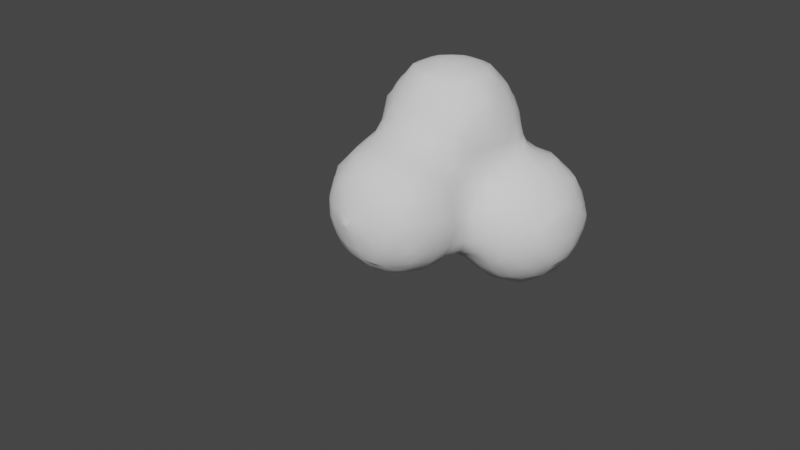 # Source: Spoke01.blend  (saved by Blender 2.91.10; exported with 4.5.12 LTS)
import bpy
from mathutils import Matrix  # noqa: F401  (used for matrix-valued properties, if any)

bpy.ops.wm.read_factory_settings(use_empty=True)
scene = bpy.context.scene
scene.name = 'Scene'

# ---- collections
col_collection = bpy.data.collections.new('Collection'); scene.collection.children.link(col_collection)

# ---- world
world_world = bpy.data.worlds.new('World'); scene.world = world_world
world_world.use_nodes = True; world_world.node_tree.nodes.clear()
_N = world_world.node_tree.nodes; _L = world_world.node_tree.links
n0 = _N.new('ShaderNodeOutputWorld'); n0.name = 'World Output'; n0.location = (300, 300)
n1 = _N.new('ShaderNodeBackground'); n1.name = 'Background'; n1.location = (10, 300)
n1.inputs[0].default_value = (0.05088, 0.05088, 0.05088, 1.0)
_L.new(n1.outputs[0], n0.inputs[0])
n0.is_active_output = True
world_world.color = (0.05088, 0.05088, 0.05088)
world_world.use_sun_shadow = False
world_world.sun_shadow_jitter_overblur = 0.0

# ---- cameras
cam_camera = bpy.data.cameras.new('Camera')
cam_camera.clip_end = 100.0
cam_camera.ortho_scale = 7.314

# ---- meshes
me_smoke01 = bpy.data.meshes.new('Smoke01')
me_smoke01.from_pydata([(-0.5614, -0.3884, -0.232), (-0.5761, -0.4088, -0.09), (-0.5552, -0.2288, -0.3804), (-0.5862, -0.2813, -0.2832), (-0.6488, -0.27, -0.09), (-0.5754, -0.09, -0.4024), (-0.6426, -0.09, -0.27), (-0.6935, -0.09, -0.09), (-0.3809, -0.5541, -0.2127), (-0.4057, -0.5732, -0.09), (-0.4148, -0.4059, -0.4092), (-0.4578, -0.4572, -0.2824), (-0.4957, -0.4988, -0.09), (-0.3861, -0.2243, -0.5617), (-0.4604, -0.2865, -0.4548), (-0.5348, -0.3488, -0.352), (-0.4084, -0.09, -0.5802), (-0.4984, -0.09, -0.4924), (-0.2182, -0.561, -0.3851), (-0.2749, -0.5857, -0.2716), (-0.27, -0.6422, -0.09), (-0.2221, -0.3845, -0.5604), (-0.2802, -0.4552, -0.4572), (-0.3382, -0.5259, -0.3327), (-0.2773, -0.2786, -0.5894), (-0.3421, -0.3443, -0.5292), (-0.27, -0.09, -0.6483), (-0.02845, -0.7279, -0.02483), (-0.09, -0.5733, -0.4029), (-0.09, -0.6403, -0.27), (-0.08907, -0.6961, -0.0869), (-0.09, -0.4056, -0.5771), (-0.09, -0.4956, -0.4929), (-0.09, -0.27, -0.6437), (-0.02633, -0.02346, -0.727), (-0.0878, -0.08607, -0.6956), (-0.7205, -0.001467, 0.1661), (-0.7205, -0.001467, 0.1811), (-0.5715, -0.4032, 0.09), (-0.5553, -0.381, 0.2259), (-0.6445, -0.27, 0.09), (-0.5826, -0.2796, 0.2795), (-0.5549, -0.226, 0.3802), (-0.7055, -0.07288, 0.09964), (-0.6662, -0.07288, 0.2527), (-0.5772, -0.09, 0.4101), (-0.4051, -0.5742, 0.09), (-0.38, -0.5554, 0.2128), (-0.4951, -0.4932, 0.09), (-0.4565, -0.453, 0.2793), (-0.4129, -0.4049, 0.4039), (-0.5329, -0.346, 0.3459), (-0.4581, -0.281, 0.452), (-0.3833, -0.216, 0.5602), (-0.5016, -0.09, 0.5001), (-0.4116, -0.09, 0.5871), (-0.27, -0.6489, 0.09), (-0.2769, -0.5929, 0.2717), (-0.2215, -0.5641, 0.3944), (-0.3415, -0.5249, 0.3328), (-0.2802, -0.4589, 0.4591), (-0.2189, -0.3928, 0.562), (-0.3389, -0.336, 0.5239), (-0.2753, -0.2736, 0.5905), (-0.2718, -0.08816, 0.6749), (-0.213, -0.02694, 0.7395), (-0.02845, -0.7279, 0.02483), (-0.08907, -0.7007, 0.0869), (-0.09, -0.6484, 0.27), (-0.09, -0.5756, 0.4098), (-0.09, -0.5018, 0.4998), (-0.09, -0.4118, 0.5783), (-0.09, -0.27, 0.6462), (-0.09, -0.1378, 0.6979), (-0.09, -0.04777, 0.7526), (-0.5754, 0.09, -0.4024), (-0.6426, 0.09, -0.27), (-0.6935, 0.09, -0.09), (-0.5552, 0.2288, -0.3804), (-0.5862, 0.2813, -0.2832), (-0.653, 0.27, -0.09), (-0.5614, 0.3884, -0.232), (-0.5803, 0.4156, -0.09), (-0.4084, 0.09, -0.5802), (-0.4984, 0.09, -0.4924), (-0.3861, 0.2243, -0.5617), (-0.4604, 0.2865, -0.4548), (-0.5348, 0.3488, -0.352), (-0.4148, 0.4059, -0.4092), (-0.4578, 0.4572, -0.2824), (-0.5016, 0.5056, -0.09), (-0.3809, 0.5553, -0.2127), (-0.406, 0.6212, -0.07693), (-0.3678, 0.7448, -0.00821), (-0.27, 0.09, -0.6483), (-0.2773, 0.2786, -0.5894), (-0.3421, 0.3443, -0.5292), (-0.2221, 0.3845, -0.5604), (-0.2802, 0.4552, -0.4572), (-0.3382, 0.5259, -0.3327), (-0.2182, 0.5639, -0.3851), (-0.2622, 0.6196, -0.2603), (-0.3061, 0.6753, -0.1282), (-0.1861, 0.7281, -0.1879), (-0.2638, 0.7965, -0.07633), (-0.2259, 0.99, -0.03157), (-0.1999, 1.095, -0.01764), (-0.02633, 0.02346, -0.727), (-0.0878, 0.08607, -0.6956), (-0.09, 0.27, -0.6437), (-0.09, 0.4154, -0.5771), (-0.09, 0.5054, -0.5067), (-0.08574, 0.6264, -0.4223), (-0.1429, 0.6839, -0.3079), (-0.02958, 0.81, -0.4172), (-0.1108, 0.7969, -0.2567), (-0.1452, 0.8481, -0.1445), (-0.01413, 1.033, -0.5642), (-0.03284, 0.9796, -0.4608), (-0.0761, 0.99, -0.27), (-0.1356, 0.99, -0.1216), (-0.01277, 1.17, -0.562), (-0.0476, 1.17, -0.45), (-0.08156, 1.17, -0.27), (-0.1216, 1.161, -0.08258), (-0.002887, 1.269, -0.5452), (-0.01855, 1.337, -0.441), (-0.0328, 1.368, -0.254), (-0.03526, 1.328, -0.09), (-0.005647, 1.45, -0.3751), (-0.005647, 1.45, -0.3033), (-0.7205, 0.001467, 0.1661), (-0.7205, 0.001467, 0.1811), (-0.7203, 0.7179, 0.5384), (-0.7274, 0.6839, 0.63), (-0.7297, 0.674, 0.7594), (-0.7203, 0.7358, 0.5384), (-0.7296, 0.8015, 0.616), (-0.7318, 0.81, 0.7629), (-0.7261, 0.9157, 0.6667), (-0.7261, 0.9157, 0.7379), (-0.7055, 0.07288, 0.09964), (-0.6639, 0.07288, 0.2527), (-0.5742, 0.09, 0.419), (-0.6506, 0.27, 0.09), (-0.5994, 0.27, 0.27), (-0.5708, 0.2601, 0.4512), (-0.5782, 0.3043, 0.63), (-0.5618, 0.3317, 0.81), (-0.5488, 0.3501, 0.9155), (-0.5715, 0.4595, 0.1016), (-0.5846, 0.45, 0.27), (-0.6315, 0.45, 0.45), (-0.6598, 0.45, 0.63), (-0.6309, 0.45, 0.81), (-0.5732, 0.45, 0.9566), (-0.5451, 0.63, 0.1681), (-0.6043, 0.63, 0.27), (-0.6906, 0.6467, 0.467), (-0.7115, 0.5939, 0.63), (-0.7, 0.6204, 0.8156), (-0.6075, 0.6121, 1.008), (-0.5626, 0.6601, 1.106), (-0.5445, 0.7612, 0.1749), (-0.5958, 0.8167, 0.2535), (-0.7006, 0.8015, 0.467), (-0.7192, 0.8558, 0.5467), (-0.7042, 0.81, 0.8529), (-0.6391, 0.81, 0.99), (-0.5649, 0.81, 1.109), (-0.5838, 0.99, 0.2921), (-0.66, 0.99, 0.45), (-0.6968, 0.9814, 0.616), (-0.6776, 0.9814, 0.8027), (-0.588, 0.9884, 0.9973), (-0.5506, 0.9273, 1.092), (-0.5591, 1.108, 0.327), (-0.578, 1.169, 0.4657), (-0.5905, 1.185, 0.6237), (-0.5886, 1.149, 0.81), (-0.5648, 1.116, 0.9422), (-0.5419, 1.262, 0.5361), (-0.5419, 1.262, 0.5596), (-0.5214, 0.09, 0.509), (-0.4341, 0.08644, 0.6375), (-0.3884, 0.1441, 0.772), (-0.5296, 0.1935, 0.5121), (-0.5085, 0.2143, 0.63), (-0.449, 0.2315, 0.8232), (-0.4435, 0.3106, 0.9813), (-0.3792, 0.3441, 1.095), (-0.5279, 0.5258, 0.0493), (-0.5094, 0.45, 1.047), (-0.4089, 0.4661, 1.161), (-0.3624, 0.5369, 1.262), (-0.4918, 0.63, 0.07813), (-0.54, 0.5401, 1.08), (-0.4789, 0.6121, 1.168), (-0.3737, 0.63, 1.267), (-0.4529, 0.813, 0.09193), (-0.5379, 0.8812, 0.1825), (-0.4699, 0.81, 1.199), (-0.3799, 0.81, 1.271), (-0.4304, 0.99, 0.1184), (-0.5204, 0.99, 0.2021), (-0.5239, 1.047, 1.062), (-0.4473, 0.9832, 1.165), (-0.3707, 0.9192, 1.267), (-0.3959, 1.111, 0.1489), (-0.4506, 1.17, 0.2706), (-0.5053, 1.228, 0.4161), (-0.536, 1.255, 0.6796), (-0.5174, 1.239, 0.81), (-0.4589, 1.18, 1.001), (-0.4039, 1.124, 1.119), (-0.3853, 1.279, 0.3342), (-0.4472, 1.296, 0.4657), (-0.4656, 1.314, 0.6237), (-0.4274, 1.316, 0.81), (-0.3939, 1.285, 0.9399), (-0.333, 0.02406, 0.7025), (-0.2835, 0.08853, 0.8157), (-0.234, 0.153, 0.9527), (-0.354, 0.1835, 0.892), (-0.2844, 0.2114, 1.004), (-0.27, 0.3066, 1.134), (-0.27, 0.4075, 1.224), (-0.27, 0.4975, 1.273), (-0.27, 0.63, 1.299), (-0.3414, 0.8648, 0.008994), (-0.27, 0.81, 1.31), (-0.3159, 0.99, 0.02843), (-0.3182, 1.039, 1.239), (-0.2629, 0.9835, 1.282), (-0.2528, 1.163, 0.1025), (-0.3058, 1.231, 0.2142), (-0.3397, 1.244, 1.06), (-0.269, 1.169, 1.174), (-0.1982, 1.094, 1.266), (-0.1858, 1.263, 0.1762), (-0.2555, 1.302, 0.2725), (-0.2544, 1.396, 0.4639), (-0.2983, 1.417, 0.63), (-0.2722, 1.409, 0.8155), (-0.2758, 1.322, 0.9959), (-0.2197, 1.284, 1.11), (-0.09, 0.04781, 0.8426), (-0.09, 0.1378, 0.9761), (-0.09, 0.189, 1.066), (-0.07898, 0.2949, 1.186), (-0.01164, 0.3594, 1.26), (-0.1316, 0.3664, 1.257), (-0.07898, 0.4358, 1.283), (-0.09, 0.63, 1.338), (-0.09, 0.81, 1.351), (-0.09, 0.99, 1.314), (-0.1404, 1.215, 0.05617), (-0.09, 1.195, 1.211), (-0.09, 1.105, 1.273), (-0.08422, 1.295, 0.1057), (-0.09, 1.353, 0.27), (-0.09, 1.423, 0.4228), (-0.09, 1.431, 0.8724), (-0.09, 1.375, 0.99), (-0.09, 1.294, 1.121), (-0.1841, 1.441, 0.5332), (-0.2083, 1.449, 0.63), (-0.2136, 1.451, 0.7592), (-0.09, 1.449, 0.5128), (-0.09, 1.468, 0.63), (-0.09, 1.459, 0.7824), (0.02845, -0.7279, -0.02483), (0.09, -0.5756, -0.4098), (0.09, -0.6484, -0.27), (0.08907, -0.7007, -0.0869), (0.09, -0.4118, -0.5783), (0.09, -0.5018, -0.4998), (0.09, -0.27, -0.6462), (0.02305, -0.02346, -0.727), (0.08583, -0.08607, -0.6953), (0.2215, -0.5641, -0.3944), (0.2769, -0.5929, -0.2717), (0.27, -0.6489, -0.09), (0.2189, -0.3928, -0.562), (0.2802, -0.4589, -0.4591), (0.3415, -0.5249, -0.3328), (0.2753, -0.2736, -0.5905), (0.3389, -0.336, -0.5239), (0.27, -0.09, -0.6447), (0.38, -0.5554, -0.2128), (0.4051, -0.5742, -0.09), (0.4129, -0.4049, -0.4039), (0.4565, -0.453, -0.2793), (0.4951, -0.4932, -0.09), (0.3833, -0.216, -0.5602), (0.4581, -0.281, -0.452), (0.5329, -0.346, -0.3459), (0.4116, -0.09, -0.577), (0.5016, -0.09, -0.4997), (0.5553, -0.381, -0.2259), (0.5715, -0.4032, -0.09), (0.5549, -0.226, -0.3802), (0.5826, -0.2796, -0.2795), (0.6445, -0.27, -0.09), (0.5766, -0.09, -0.4097), (0.6518, -0.09, -0.27), (0.7016, -0.09, -0.09), (0.02845, -0.7279, 0.02483), (0.08907, -0.6961, 0.0869), (0.09, -0.6403, 0.27), (0.09, -0.5733, 0.4029), (0.09, -0.4956, 0.4929), (0.09, -0.4056, 0.5771), (0.09, -0.27, 0.6437), (0.09, -0.1339, 0.6966), (0.09, -0.04387, 0.7487), (0.27, -0.6422, 0.09), (0.2749, -0.5857, 0.2716), (0.2182, -0.561, 0.3851), (0.3382, -0.5259, 0.3327), (0.2802, -0.4552, 0.4572), (0.2221, -0.3845, 0.5604), (0.3421, -0.3443, 0.5292), (0.2773, -0.2786, 0.5894), (0.2651, -0.08505, 0.6708), (0.2018, -0.02175, 0.7343), (0.4057, -0.5732, 0.09), (0.3809, -0.5541, 0.2127), (0.4957, -0.4988, 0.09), (0.4578, -0.4572, 0.2824), (0.4148, -0.4059, 0.4092), (0.5348, -0.3488, 0.352), (0.4604, -0.2865, 0.4548), (0.3861, -0.2243, 0.5617), (0.4984, -0.09, 0.4924), (0.4084, -0.09, 0.5833), (0.5761, -0.4088, 0.09), (0.5614, -0.3884, 0.232), (0.6488, -0.27, 0.09), (0.5862, -0.2813, 0.2832), (0.5552, -0.2288, 0.3804), (0.6935, -0.09, 0.09), (0.6426, -0.09, 0.27), (0.5754, -0.09, 0.4024), (0.02305, 0.02346, -0.727), (0.08583, 0.08607, -0.6953), (0.09, 0.27, -0.6462), (0.09462, 0.4616, -0.573), (0.03769, 0.5293, -0.5304), (0.1323, 0.63, -0.5797), (0.04233, 0.63, -0.509), (0.1622, 0.8638, -0.7407), (0.111, 0.8063, -0.6413), (0.01718, 0.81, -0.5072), (0.1426, 0.99, -0.7622), (0.04455, 0.9796, -0.6265), (0.004162, 0.9126, -0.528), (0.1383, 1.17, -0.7666), (0.04832, 1.17, -0.652), (0.1574, 1.35, -0.7456), (0.06448, 1.337, -0.6151), (0.01755, 1.389, -0.4951), (0.0003692, 1.439, -0.1833), (0.01166, 1.418, -0.09), (0.27, 0.09, -0.6475), (0.2858, 0.2859, -0.5928), (0.3563, 0.3565, -0.5377), (0.2858, 0.4341, -0.5737), (0.3563, 0.3636, -0.5377), (0.3209, 0.6931, -0.7449), (0.2645, 0.6319, -0.6618), (0.2645, 0.8063, -0.7824), (0.2009, 0.7438, -0.7088), (0.3402, 1.03, -0.9083), (0.2761, 0.9778, -0.8608), (0.3414, 1.17, -0.9078), (0.2514, 1.17, -0.8566), (0.355, 1.27, -0.9021), (0.285, 1.338, -0.8396), (0.4147, 0.09, -0.5798), (0.5047, 0.09, -0.4998), (0.3874, 0.2365, -0.564), (0.4484, 0.2859, -0.5021), (0.45, 0.4674, -0.5948), (0.45, 0.3774, -0.5224), (0.45, 0.6647, -0.7782), (0.45, 0.5747, -0.6848), (0.4867, 0.857, -0.9127), (0.436, 0.8022, -0.8736), (0.436, 0.9778, -0.9276), (0.3667, 0.9096, -0.8984), (0.45, 1.17, -0.9395), (0.4613, 1.338, -0.913), (0.4089, 1.39, -0.8852), (0.577, 0.09, -0.4098), (0.6528, 0.09, -0.27), (0.7022, 0.09, -0.09), (0.6213, 0.2827, -0.4025), (0.6728, 0.2399, -0.27), (0.7036, 0.2148, -0.09), (0.63, 0.4882, -0.6068), (0.63, 0.3982, -0.4879), (0.63, 0.6468, -0.7971), (0.63, 0.5568, -0.6968), (0.63, 0.843, -0.9171), (0.63, 0.753, -0.8871), (0.63, 0.99, -0.9542), (0.63, 1.17, -0.9622), (0.6332, 1.365, -0.9215), (0.6954, 1.434, -0.8983), (0.733, 0.3512, -0.3717), (0.7477, 0.3299, -0.27), (0.7457, 0.3048, -0.09), (0.81, 0.5105, -0.5874), (0.7998, 0.4243, -0.439), (0.8377, 0.4037, -0.27), (0.8357, 0.4191, -0.09), (0.81, 0.6619, -0.7759), (0.81, 0.5719, -0.6774), (0.81, 0.8715, -0.9092), (0.81, 0.7815, -0.8659), (0.81, 0.99, -0.9316), (0.81, 1.17, -0.9376), (0.81, 1.312, -0.9152), (0.81, 1.402, -0.8854), (0.9149, 0.5294, -0.5571), (0.9492, 0.5069, -0.45), (0.9774, 0.4937, -0.27), (0.9537, 0.5091, -0.09), (0.9322, 0.6933, -0.7445), (0.9836, 0.6326, -0.6266), (1.039, 0.5701, -0.45), (1.067, 0.5494, -0.27), (1.044, 0.5659, -0.09), (0.904, 0.895, -0.9022), (0.9781, 0.8252, -0.7995), (1.052, 0.7555, -0.6962), (0.9157, 0.99, -0.9057), (1.006, 0.99, -0.8512), (0.9191, 1.17, -0.9071), (1.009, 1.17, -0.8585), (0.9085, 1.275, -0.9041), (0.9919, 1.354, -0.8133), (1.075, 1.432, -0.7164), (1.108, 0.6919, -0.5762), (1.133, 0.6601, -0.45), (1.152, 0.6394, -0.27), (1.143, 0.6559, -0.09), (1.094, 0.8755, -0.7346), (1.138, 0.8133, -0.6337), (1.227, 0.8101, -0.4582), (1.242, 0.7535, -0.27), (1.236, 0.8007, -0.07834), (1.118, 0.99, -0.7612), (1.215, 0.9835, -0.6265), (1.254, 0.9192, -0.5237), (1.256, 0.9121, -0.01057), (1.124, 1.17, -0.7685), (1.214, 1.17, -0.649), (1.102, 1.312, -0.7444), (1.172, 1.347, -0.6287), (1.244, 1.391, -0.45), (1.257, 1.433, -0.3392), (1.243, 1.39, -0.04491), (1.276, 0.8702, -0.4037), (1.285, 0.8435, -0.27), (1.277, 0.8545, -0.1306), (1.273, 1.039, -0.5642), (1.297, 0.9835, -0.4582), (1.326, 0.99, -0.27), (1.292, 0.9793, -0.07834), (1.27, 1.17, -0.559), (1.311, 1.17, -0.45), (1.335, 1.17, -0.27), (1.306, 1.17, -0.09), (1.261, 1.262, -0.5411), (1.278, 1.301, -0.45), (1.29, 1.364, -0.2755), (1.278, 1.338, -0.09895), (0.1734, 1.448, -0.7276), (0.1432, 1.483, -0.63), (0.08891, 1.53, -0.446), (0.05091, 1.518, -0.254), (0.1078, 1.544, -0.08316), (0.1603, 1.636, -0.3969), (0.1534, 1.644, -0.27), (0.1642, 1.637, -0.1386), (0.27, 1.48, -0.7596), (0.2603, 1.574, -0.6387), (0.1939, 1.61, -0.5169), (0.1902, 1.613, -0.0186), (0.3139, 1.652, -0.5845), (0.2603, 1.677, -0.4542), (0.27, 1.721, -0.27), (0.2581, 1.685, -0.08316), (0.5289, 1.444, -0.9024), (0.4625, 1.525, -0.807), (0.3961, 1.606, -0.7045), (0.5161, 1.628, -0.7289), (0.4537, 1.672, -0.6387), (0.4581, 1.768, -0.4423), (0.4043, 1.787, -0.27), (0.4413, 1.776, -0.09061), (0.5236, 1.805, -0.3772), (0.4943, 1.811, -0.27), (0.4955, 1.81, -0.151), (0.5754, 1.444, -0.9024), (0.6332, 1.514, -0.841), (0.63, 1.635, -0.7374), (0.63, 1.705, -0.63), (0.63, 1.781, -0.4806), (0.63, 1.784, -0.05337), (0.63, 1.81, -0.3906), (0.63, 1.822, -0.27), (0.63, 1.812, -0.1434), (0.8118, 1.54, -0.789), (0.8731, 1.607, -0.7058), (0.7531, 1.632, -0.7344), (0.8118, 1.674, -0.6395), (0.8178, 1.773, -0.4462), (0.8552, 1.787, -0.27), (0.8024, 1.769, -0.09609), (0.763, 1.808, -0.3837), (0.7652, 1.81, -0.27), (0.7373, 1.805, -0.1601), (0.9553, 1.487, -0.7622), (1.01, 1.548, -0.6511), (1.065, 1.609, -0.5128), (1.068, 1.611, -0.0207), (0.9446, 1.652, -0.5858), (0.9987, 1.681, -0.4517), (0.99, 1.72, -0.27), (1.001, 1.678, -0.08442), (1.121, 1.489, -0.5964), (1.147, 1.541, -0.4517), (1.205, 1.518, -0.2755), (1.171, 1.53, -0.09281), (1.093, 1.633, -0.3928), (1.104, 1.643, -0.27), (1.099, 1.637, -0.1407), (1.266, 1.449, -0.2192), (1.266, 1.449, -0.1649), (0.09, 0.0518, 0.8387), (0.09, 0.1418, 0.9655), (0.09, 0.198, 1.056), (0.07329, 0.3021, 1.178), (0.002156, 0.3594, 1.26), (0.1222, 0.39, 1.243), (0.07329, 0.45, 1.28), (0.09, 0.63, 1.332), (0.09, 0.81, 1.343), (0.09, 0.99, 1.309), (0.09, 1.191, 1.197), (0.09, 1.101, 1.273), (0.04708, 1.392, 0.09), (0.1006, 1.405, 0.2674), (0.09, 1.424, 0.4055), (0.176, 1.439, 0.7137), (0.1056, 1.429, 0.8184), (0.09, 1.362, 0.99), (0.09, 1.284, 1.107), (0.3218, 0.02806, 0.6961), (0.2699, 0.09319, 0.8068), (0.218, 0.1583, 0.9385), (0.338, 0.195, 0.8793), (0.2748, 0.2315, 0.9951), (0.27, 0.3232, 1.116), (0.2785, 0.45, 1.213), (0.2241, 0.51, 1.272), (0.3441, 0.5672, 1.254), (0.2785, 0.6283, 1.284), (0.27, 0.81, 1.295), (0.3148, 1.021, 1.235), (0.2609, 0.9724, 1.274), (0.3187, 1.234, 1.043), (0.2568, 1.161, 1.163), (0.1948, 1.088, 1.265), (0.2173, 1.43, 0.3256), (0.3176, 1.416, 0.4923), (0.2173, 1.43, 0.3903), (0.2626, 1.41, 0.6442), (0.27, 1.377, 0.81), (0.2632, 1.304, 0.9856), (0.1987, 1.271, 1.092), (0.5065, 0.09, 0.4958), (0.4217, 0.08884, 0.6336), (0.3875, 0.1481, 0.7593), (0.5168, 0.2368, 0.5049), (0.4983, 0.2538, 0.63), (0.4632, 0.2683, 0.8282), (0.4104, 0.3219, 0.99), (0.3682, 0.3542, 1.086), (0.539, 0.362, 0.897), (0.4999, 0.4332, 0.9943), (0.4006, 0.45, 1.125), (0.5259, 0.5963, 1.057), (0.4463, 0.6417, 1.167), (0.3668, 0.6872, 1.265), (0.5335, 0.8477, 1.071), (0.4684, 0.7966, 1.153), (0.3653, 0.81, 1.264), (0.5156, 0.99, 1.042), (0.4126, 0.9724, 1.173), (0.3603, 0.9007, 1.26), (0.5301, 1.245, 0.5305), (0.5232, 1.239, 0.63), (0.4995, 1.216, 0.81), (0.4462, 1.165, 0.9808), (0.3939, 1.114, 1.115), (0.5369, 1.439, 0.3597), (0.4735, 1.368, 0.4514), (0.4332, 1.313, 0.63), (0.4095, 1.297, 0.81), (0.3784, 1.273, 0.9227), (0.6935, 0.09, 0.09), (0.6426, 0.09, 0.27), (0.5754, 0.09, 0.4058), (0.6862, 0.2626, 0.08098), (0.6026, 0.27, 0.27), (0.5506, 0.2861, 0.4469), (0.5511, 0.3438, 0.63), (0.5536, 0.3416, 0.777), (0.6867, 0.4138, 0.135), (0.6345, 0.4643, 0.255), (0.5744, 0.45, 0.45), (0.6071, 0.45, 0.63), (0.5843, 0.4332, 0.8262), (0.5594, 0.482, 0.9372), (0.6696, 0.5846, 0.305), (0.6714, 0.6388, 0.458), (0.6726, 0.63, 0.63), (0.6474, 0.63, 0.81), (0.5741, 0.6458, 0.9943), (0.541, 0.7163, 1.081), (0.7136, 0.81, 0.5238), (0.6927, 0.81, 0.63), (0.6578, 0.81, 0.81), (0.5796, 0.7966, 1.002), (0.541, 0.7277, 1.081), (0.7159, 0.9321, 0.5351), (0.6911, 0.9913, 0.6153), (0.6251, 0.99, 0.81), (0.5681, 0.99, 0.9521), (0.63, 1.208, 0.5091), (0.6302, 1.139, 0.6153), (0.5695, 1.126, 0.81), (0.5489, 1.095, 0.919), (0.5422, 1.439, 0.3597), (0.6133, 1.368, 0.4119), (0.7304, 0.3177, 0.01496), (0.7889, 0.4704, 0.07785), (0.7273, 0.5338, 0.185), (0.8473, 0.5704, 0.1407), (0.7938, 0.6375, 0.257), (0.7403, 0.7046, 0.4034), (0.8682, 0.81, 0.3356), (0.7782, 0.81, 0.4338), (0.8974, 0.9066, 0.3584), (0.8104, 0.9794, 0.4543), (0.7234, 1.052, 0.5455), (0.7941, 1.156, 0.4611), (0.7234, 1.086, 0.5455), (0.8713, 1.409, 0.3497), (0.8108, 1.35, 0.3857), (0.919, 0.527, 0.02074), (0.9921, 0.6303, 0.09376), (0.9452, 0.6904, 0.2091), (1.065, 0.7375, 0.1668), (0.9991, 0.8025, 0.2468), (0.9889, 0.976, 0.3246), (0.9282, 1.027, 0.3735), (1.022, 1.17, 0.3213), (0.9322, 1.17, 0.3752), (0.9808, 1.35, 0.3064), (0.9147, 1.289, 0.3668), (1.111, 0.6902, 0.04677), (1.144, 0.8025, 0.1001), (1.1, 0.8575, 0.2038), (1.219, 0.9793, 0.08718), (1.121, 0.99, 0.2269), (1.216, 1.17, 0.1135), (1.126, 1.17, 0.2313), (1.199, 1.338, 0.07563), (1.107, 1.35, 0.2107), (1.274, 1.032, 0.0253), (1.273, 1.17, 0.02351), (1.263, 1.27, 0.006045), (0.1371, 1.487, 0.09), (0.1676, 1.45, 0.2056), (0.09, 1.454, 0.4955), (0.1056, 1.46, 0.6442), (0.05604, 1.455, 0.764), (0.2581, 1.582, 0.1042), (0.2744, 1.482, 0.2674), (0.2675, 1.448, 0.4413), (0.1976, 1.449, 0.5937), (0.3102, 1.655, 0.05365), (0.3723, 1.614, 0.1736), (0.4546, 1.53, 0.2796), (0.4169, 1.447, 0.3723), (0.4394, 1.68, 0.1042), (0.4923, 1.636, 0.1995), (0.6133, 1.519, 0.3079), (0.6622, 1.452, 0.3678), (0.63, 1.715, 0.09), (0.63, 1.641, 0.2051), (0.8761, 1.611, 0.1688), (0.8137, 1.531, 0.2718), (0.7513, 1.452, 0.3678), (0.8136, 1.677, 0.1013), (0.7561, 1.632, 0.1939), (1.001, 1.58, 0.1013), (0.99, 1.486, 0.2258), (0.9477, 1.653, 0.04876), (1.119, 1.487, 0.09), (1.09, 1.451, 0.1913)], [], [(3, 0, 1, 4), (5, 2, 3, 6), (6, 3, 4, 7), (11, 8, 9, 12), (1, 0, 11, 12), (14, 10, 11, 15), (3, 2, 14, 15), (15, 11, 0, 3), (16, 13, 14, 17), (17, 14, 2, 5), (9, 8, 19, 20), (22, 18, 19, 23), (11, 10, 22, 23), (23, 19, 8, 11), (24, 21, 22, 25), (14, 13, 24, 25), (25, 22, 10, 14), (26, 24, 13, 16), (19, 18, 28, 29), (20, 19, 29, 30), (22, 21, 31, 32), (32, 28, 18, 22), (33, 31, 21, 24), (35, 33, 24, 26), (4, 1, 38, 40), (40, 38, 39, 41), (7, 4, 40, 43), (43, 40, 41, 44), (37, 36, 43, 44), (44, 41, 42, 45), (12, 9, 46, 48), (38, 1, 12, 48), (48, 46, 47, 49), (39, 38, 48, 49), (41, 39, 49, 51), (51, 49, 50, 52), (42, 41, 51, 52), (45, 42, 52, 54), (54, 52, 53, 55), (46, 9, 20, 56), (47, 46, 56, 57), (49, 47, 57, 59), (59, 57, 58, 60), (50, 49, 59, 60), (52, 50, 60, 62), (62, 60, 61, 63), (53, 52, 62, 63), (55, 53, 63, 64), (30, 27, 66, 67), (56, 20, 30, 67), (57, 56, 67, 68), (58, 57, 68, 69), (60, 58, 69, 70), (61, 60, 70, 71), (63, 61, 71, 72), (64, 63, 72, 73), (65, 64, 73, 74), (75, 5, 6, 76), (76, 6, 7, 77), (78, 75, 76, 79), (79, 76, 77, 80), (81, 79, 80, 82), (83, 16, 17, 84), (84, 17, 5, 75), (85, 83, 84, 86), (86, 84, 75, 78), (87, 86, 78, 79), (88, 86, 87, 89), (89, 87, 79, 81), (90, 89, 81, 82), (91, 89, 90, 92), (94, 26, 16, 83), (95, 94, 83, 85), (96, 95, 85, 86), (97, 95, 96, 98), (98, 96, 86, 88), (99, 98, 88, 89), (100, 98, 99, 101), (101, 99, 89, 91), (102, 101, 91, 92), (103, 101, 102, 104), (104, 102, 92, 93), (107, 34, 35, 108), (108, 35, 26, 94), (109, 108, 94, 95), (110, 109, 95, 97), (111, 110, 97, 98), (112, 111, 98, 100), (113, 112, 100, 101), (114, 112, 113, 115), (115, 113, 101, 103), (116, 115, 103, 104), (118, 114, 115, 119), (119, 115, 116, 120), (120, 116, 104, 105), (121, 117, 118, 122), (122, 118, 119, 123), (123, 119, 120, 124), (124, 120, 105, 106), (125, 121, 122, 126), (126, 122, 123, 127), (127, 123, 124, 128), (129, 126, 127, 130), (131, 36, 37, 132), (136, 133, 134, 137), (137, 134, 135, 138), (139, 137, 138, 140), (77, 7, 43, 141), (141, 43, 36, 131), (142, 141, 131, 132), (132, 37, 44, 142), (142, 44, 45, 143), (80, 77, 141, 144), (144, 141, 142, 145), (145, 142, 143, 146), (82, 80, 144, 150), (150, 144, 145, 151), (151, 145, 146, 152), (152, 146, 147, 153), (153, 147, 148, 154), (154, 148, 149, 155), (156, 150, 151, 157), (157, 151, 152, 158), (158, 152, 153, 159), (134, 133, 158, 159), (159, 153, 154, 160), (135, 134, 159, 160), (160, 154, 155, 161), (163, 156, 157, 164), (164, 157, 158, 165), (165, 158, 133, 136), (166, 165, 136, 137), (138, 135, 160, 167), (167, 160, 161, 168), (168, 161, 162, 169), (170, 164, 165, 171), (171, 165, 166, 172), (172, 166, 137, 139), (173, 172, 139, 140), (140, 138, 167, 173), (173, 167, 168, 174), (174, 168, 169, 175), (176, 170, 171, 177), (177, 171, 172, 178), (178, 172, 173, 179), (179, 173, 174, 180), (181, 177, 178, 182), (143, 45, 54, 183), (183, 54, 55, 184), (146, 143, 183, 186), (186, 183, 184, 187), (147, 146, 186, 187), (187, 184, 185, 188), (148, 147, 187, 188), (149, 148, 188, 189), (191, 90, 82, 150), (155, 149, 189, 192), (192, 189, 190, 193), (92, 90, 191, 195), (195, 191, 150, 156), (161, 155, 192, 196), (196, 192, 193, 197), (162, 161, 196, 197), (197, 193, 194, 198), (93, 92, 195, 199), (199, 195, 156, 163), (200, 199, 163, 164), (169, 162, 197, 201), (201, 197, 198, 202), (203, 199, 200, 204), (204, 200, 164, 170), (206, 205, 174, 175), (175, 169, 201, 206), (206, 201, 202, 207), (208, 203, 204, 209), (209, 204, 170, 176), (210, 209, 176, 177), (212, 211, 178, 179), (213, 212, 179, 180), (180, 174, 205, 213), (213, 205, 206, 214), (215, 209, 210, 216), (216, 210, 177, 181), (217, 216, 181, 182), (182, 178, 211, 217), (217, 211, 212, 218), (218, 212, 213, 219), (184, 55, 64, 220), (220, 64, 65, 221), (185, 184, 220, 221), (188, 185, 221, 223), (223, 221, 222, 224), (189, 188, 223, 224), (190, 189, 224, 225), (193, 190, 225, 226), (194, 193, 226, 227), (198, 194, 227, 228), (229, 104, 93, 199), (202, 198, 228, 230), (105, 104, 229, 231), (231, 229, 199, 203), (233, 232, 206, 207), (207, 202, 230, 233), (106, 105, 231, 234), (234, 231, 203, 208), (235, 234, 208, 209), (237, 236, 213, 214), (214, 206, 232, 237), (237, 232, 233, 238), (239, 234, 235, 240), (240, 235, 209, 215), (241, 240, 215, 216), (242, 241, 216, 217), (243, 242, 217, 218), (244, 243, 218, 219), (219, 213, 236, 244), (244, 236, 237, 245), (221, 65, 74, 246), (222, 221, 246, 247), (224, 222, 247, 248), (225, 224, 248, 249), (226, 225, 249, 251), (251, 249, 250, 252), (227, 226, 251, 252), (228, 227, 252, 253), (230, 228, 253, 254), (233, 230, 254, 255), (256, 124, 106, 234), (258, 257, 237, 238), (238, 233, 255, 258), (128, 124, 256, 259), (259, 256, 234, 239), (260, 259, 239, 240), (261, 260, 240, 241), (263, 262, 243, 244), (264, 263, 244, 245), (245, 237, 257, 264), (265, 241, 242, 266), (266, 242, 243, 267), (268, 261, 241, 265), (269, 268, 265, 266), (270, 269, 266, 267), (267, 243, 262, 270), (29, 28, 272, 273), (30, 29, 273, 274), (274, 271, 27, 30), (32, 31, 275, 276), (276, 272, 28, 32), (277, 275, 31, 33), (35, 34, 278, 279), (279, 277, 33, 35), (273, 272, 280, 281), (274, 273, 281, 282), (276, 275, 283, 284), (284, 280, 272, 276), (285, 281, 280, 284), (286, 283, 275, 277), (287, 284, 283, 286), (288, 286, 277, 279), (282, 281, 289, 290), (285, 284, 291, 292), (292, 289, 281, 285), (293, 290, 289, 292), (287, 286, 294, 295), (295, 291, 284, 287), (296, 292, 291, 295), (297, 294, 286, 288), (298, 295, 294, 297), (293, 292, 299, 300), (296, 295, 301, 302), (302, 299, 292, 296), (303, 300, 299, 302), (304, 301, 295, 298), (305, 302, 301, 304), (306, 303, 302, 305), (66, 27, 271, 307), (308, 307, 271, 274), (67, 66, 307, 308), (68, 67, 308, 309), (69, 68, 309, 310), (70, 69, 310, 311), (71, 70, 311, 312), (72, 71, 312, 313), (73, 72, 313, 314), (74, 73, 314, 315), (308, 274, 282, 316), (309, 308, 316, 317), (310, 309, 317, 318), (320, 318, 317, 319), (311, 310, 318, 320), (312, 311, 320, 321), (323, 321, 320, 322), (313, 312, 321, 323), (314, 313, 323, 324), (315, 314, 324, 325), (316, 282, 290, 326), (317, 316, 326, 327), (328, 326, 290, 293), (329, 327, 326, 328), (319, 317, 327, 329), (320, 319, 329, 330), (332, 330, 329, 331), (322, 320, 330, 332), (323, 322, 332, 333), (335, 333, 332, 334), (324, 323, 333, 335), (328, 293, 300, 336), (329, 328, 336, 337), (338, 336, 300, 303), (339, 337, 336, 338), (331, 329, 337, 339), (332, 331, 339, 340), (341, 338, 303, 306), (342, 339, 338, 341), (343, 340, 339, 342), (334, 332, 340, 343), (344, 278, 34, 107), (345, 279, 278, 344), (345, 344, 107, 108), (346, 345, 108, 109), (347, 346, 109, 110), (348, 347, 110, 111), (349, 347, 348, 350), (350, 348, 111, 112), (352, 349, 350, 353), (353, 350, 112, 114), (354, 351, 352, 355), (355, 352, 353, 356), (118, 117, 355, 356), (356, 353, 114, 118), (357, 354, 355, 358), (358, 355, 117, 121), (359, 357, 358, 360), (360, 358, 121, 125), (361, 360, 125, 126), (363, 362, 127, 128), (364, 288, 279, 345), (365, 364, 345, 346), (367, 365, 346, 347), (368, 366, 365, 367), (370, 367, 347, 349), (371, 369, 370, 372), (352, 351, 371, 372), (372, 370, 349, 352), (374, 371, 351, 354), (375, 373, 374, 376), (376, 374, 354, 357), (377, 375, 376, 378), (378, 376, 357, 359), (379, 297, 288, 364), (380, 298, 297, 379), (381, 379, 364, 365), (382, 380, 379, 381), (382, 381, 365, 366), (368, 367, 383, 384), (384, 382, 366, 368), (370, 369, 385, 386), (386, 383, 367, 370), (388, 385, 369, 371), (389, 387, 388, 390), (374, 373, 389, 390), (390, 388, 371, 374), (391, 389, 373, 375), (392, 391, 375, 377), (393, 392, 377, 378), (394, 304, 298, 380), (395, 305, 304, 394), (396, 306, 305, 395), (397, 394, 380, 382), (398, 395, 394, 397), (399, 396, 395, 398), (384, 383, 400, 401), (401, 397, 382, 384), (386, 385, 402, 403), (403, 400, 383, 386), (388, 387, 404, 405), (405, 402, 385, 388), (406, 404, 387, 389), (407, 406, 389, 391), (408, 407, 391, 392), (398, 397, 410, 411), (399, 398, 411, 412), (401, 400, 413, 414), (414, 410, 397, 401), (415, 411, 410, 414), (416, 412, 411, 415), (403, 402, 417, 418), (418, 413, 400, 403), (405, 404, 419, 420), (420, 417, 402, 405), (421, 419, 404, 406), (422, 421, 406, 407), (423, 422, 407, 408), (424, 423, 408, 409), (414, 413, 425, 426), (415, 414, 426, 427), (416, 415, 427, 428), (418, 417, 429, 430), (430, 425, 413, 418), (431, 426, 425, 430), (432, 427, 426, 431), (433, 428, 427, 432), (420, 419, 434, 435), (435, 429, 417, 420), (436, 430, 429, 435), (437, 434, 419, 421), (438, 435, 434, 437), (439, 437, 421, 422), (440, 438, 437, 439), (441, 439, 422, 423), (442, 440, 439, 441), (442, 441, 423, 424), (431, 430, 444, 445), (432, 431, 445, 446), (433, 432, 446, 447), (436, 435, 448, 449), (449, 444, 430, 436), (450, 445, 444, 449), (451, 446, 445, 450), (452, 447, 446, 451), (453, 448, 435, 438), (454, 449, 448, 453), (455, 450, 449, 454), (457, 453, 438, 440), (458, 454, 453, 457), (459, 457, 440, 442), (460, 458, 457, 459), (460, 459, 442, 443), (451, 450, 464, 465), (452, 451, 465, 466), (455, 454, 467, 468), (468, 464, 450, 455), (469, 465, 464, 468), (470, 466, 465, 469), (456, 452, 466, 470), (471, 467, 454, 458), (472, 468, 467, 471), (473, 469, 468, 472), (474, 470, 469, 473), (475, 471, 458, 460), (476, 472, 471, 475), (476, 475, 460, 461), (477, 473, 472, 476), (477, 476, 461, 462), (478, 474, 473, 477), (479, 359, 360, 480), (480, 360, 361, 481), (481, 361, 126, 129), (482, 481, 129, 130), (130, 127, 362, 482), (482, 362, 363, 483), (484, 481, 482, 485), (485, 482, 483, 486), (487, 378, 359, 479), (488, 487, 479, 480), (489, 488, 480, 481), (491, 488, 489, 492), (492, 489, 481, 484), (493, 492, 484, 485), (494, 493, 485, 486), (486, 483, 490, 494), (495, 392, 393, 496), (496, 393, 378, 487), (497, 496, 487, 488), (498, 496, 497, 499), (499, 497, 488, 491), (500, 499, 491, 492), (501, 500, 492, 493), (502, 501, 493, 494), (503, 500, 501, 504), (504, 501, 502, 505), (506, 408, 392, 495), (507, 409, 408, 506), (507, 506, 495, 496), (508, 507, 496, 498), (509, 508, 498, 499), (510, 509, 499, 500), (512, 510, 500, 503), (513, 512, 503, 504), (514, 513, 504, 505), (505, 502, 511, 514), (515, 424, 409, 507), (517, 515, 507, 508), (518, 516, 515, 517), (518, 517, 508, 509), (519, 518, 509, 510), (522, 519, 510, 512), (523, 520, 519, 522), (523, 522, 512, 513), (524, 521, 520, 523), (524, 523, 513, 514), (514, 511, 521, 524), (525, 442, 424, 515), (526, 443, 442, 525), (526, 525, 515, 516), (529, 526, 516, 518), (530, 527, 526, 529), (530, 529, 518, 519), (531, 530, 519, 520), (532, 531, 520, 521), (533, 460, 443, 526), (534, 461, 460, 533), (534, 533, 526, 527), (535, 462, 461, 534), (537, 534, 527, 530), (538, 535, 534, 537), (538, 537, 530, 531), (539, 536, 535, 538), (539, 538, 531, 532), (532, 528, 536, 539), (540, 477, 462, 535), (541, 478, 477, 540), (541, 540, 535, 536), (536, 463, 478, 541), (246, 74, 315, 542), (247, 246, 542, 543), (248, 247, 543, 544), (249, 248, 544, 545), (250, 249, 545, 546), (548, 546, 545, 547), (252, 250, 546, 548), (253, 252, 548, 549), (254, 253, 549, 550), (255, 254, 550, 551), (553, 552, 257, 258), (258, 255, 551, 553), (554, 363, 128, 259), (555, 554, 259, 260), (556, 555, 260, 261), (559, 558, 262, 263), (560, 559, 263, 264), (264, 257, 552, 560), (562, 325, 324, 561), (542, 315, 325, 562), (543, 542, 562, 563), (565, 563, 562, 564), (544, 543, 563, 565), (545, 544, 565, 566), (547, 545, 566, 567), (548, 547, 567, 568), (570, 568, 567, 569), (549, 548, 568, 570), (550, 549, 570, 571), (551, 550, 571, 573), (576, 573, 572, 575), (576, 575, 552, 553), (553, 551, 573, 576), (579, 577, 555, 556), (581, 580, 557, 558), (582, 581, 558, 559), (583, 575, 574, 582), (583, 582, 559, 560), (560, 552, 575, 583), (585, 335, 334, 584), (561, 324, 335, 585), (562, 561, 585, 586), (588, 585, 584, 587), (589, 586, 585, 588), (564, 562, 586, 589), (565, 564, 589, 590), (566, 565, 590, 591), (593, 590, 589, 592), (594, 591, 590, 593), (567, 566, 591, 594), (596, 594, 593, 595), (569, 567, 594, 596), (570, 569, 596, 597), (600, 597, 596, 599), (571, 570, 597, 600), (602, 599, 598, 601), (603, 600, 599, 602), (603, 602, 572, 573), (573, 571, 600, 603), (608, 602, 601, 607), (608, 607, 574, 575), (575, 572, 602, 608), (611, 605, 604, 610), (611, 610, 578, 580), (612, 606, 605, 611), (612, 611, 580, 581), (613, 607, 606, 612), (613, 612, 581, 582), (582, 574, 607, 613), (614, 341, 306, 396), (615, 342, 341, 614), (616, 343, 342, 615), (584, 334, 343, 616), (617, 614, 396, 399), (618, 615, 614, 617), (619, 616, 615, 618), (587, 584, 616, 619), (588, 587, 619, 620), (589, 588, 620, 621), (623, 618, 617, 622), (624, 619, 618, 623), (625, 620, 619, 624), (626, 621, 620, 625), (592, 589, 621, 626), (593, 592, 626, 627), (629, 624, 623, 628), (630, 625, 624, 629), (631, 626, 625, 630), (632, 627, 626, 631), (595, 593, 627, 632), (596, 595, 632, 633), (635, 630, 629, 634), (636, 631, 630, 635), (637, 632, 631, 636), (638, 633, 632, 637), (638, 637, 598, 599), (599, 596, 633, 638), (640, 635, 634, 639), (641, 636, 635, 640), (642, 637, 636, 641), (601, 598, 637, 642), (644, 643, 604, 605), (645, 641, 640, 644), (645, 644, 605, 606), (646, 642, 641, 645), (646, 645, 606, 607), (607, 601, 642, 646), (648, 647, 609, 610), (610, 604, 643, 648), (617, 399, 412, 649), (650, 649, 412, 416), (622, 617, 649, 650), (623, 622, 650, 651), (653, 651, 650, 652), (628, 623, 651, 653), (629, 628, 653, 654), (656, 654, 653, 655), (634, 629, 654, 656), (658, 656, 655, 657), (639, 634, 656, 658), (640, 639, 658, 659), (661, 659, 658, 660), (661, 660, 643, 644), (644, 640, 659, 661), (648, 643, 660, 663), (650, 416, 428, 664), (665, 664, 428, 433), (652, 650, 664, 665), (653, 652, 665, 666), (668, 666, 665, 667), (655, 653, 666, 668), (657, 655, 668, 669), (658, 657, 669, 670), (672, 670, 669, 671), (660, 658, 670, 672), (674, 672, 671, 673), (674, 673, 662, 663), (663, 660, 672, 674), (665, 433, 447, 675), (676, 675, 447, 452), (667, 665, 675, 676), (668, 667, 676, 677), (678, 676, 452, 456), (679, 677, 676, 678), (669, 668, 677, 679), (681, 679, 678, 680), (671, 669, 679, 681), (683, 681, 680, 682), (673, 671, 681, 683), (678, 456, 470, 684), (685, 684, 470, 474), (680, 678, 684, 685), (686, 685, 474, 478), (686, 478, 463, 682), (682, 680, 685, 686), (483, 363, 554, 687), (687, 554, 555, 688), (689, 556, 261, 268), (690, 689, 268, 269), (691, 558, 557, 690), (691, 690, 269, 270), (270, 262, 558, 691), (692, 490, 483, 687), (693, 692, 687, 688), (688, 555, 577, 693), (693, 577, 579, 694), (694, 579, 556, 689), (695, 580, 578, 694), (695, 694, 689, 690), (690, 557, 580, 695), (494, 490, 692, 696), (698, 697, 692, 693), (699, 610, 609, 698), (699, 698, 693, 694), (694, 578, 610, 699), (700, 502, 494, 696), (696, 692, 697, 700), (700, 697, 698, 701), (698, 609, 647, 702), (702, 647, 648, 703), (704, 511, 502, 700), (705, 704, 700, 701), (701, 698, 702, 705), (708, 663, 662, 707), (708, 707, 702, 703), (703, 648, 663, 708), (709, 521, 511, 704), (710, 707, 706, 709), (710, 709, 704, 705), (705, 702, 707, 710), (712, 711, 706, 707), (707, 662, 673, 712), (713, 711, 528, 532), (713, 532, 521, 709), (709, 706, 711, 713), (714, 682, 463, 536), (714, 536, 528, 711), (715, 683, 682, 714), (715, 714, 711, 712), (712, 673, 683, 715)])
me_smoke01.polygons.foreach_set('use_smooth', [True] * 714)
_uv = me_smoke01.uv_layers.new(name='UVMap')
_uv.uv.foreach_set('vector', [0.1741, 0.4615, 0.1844, 0.4715, 0.1875, 0.4997, 0.1727, 0.5037, 0.1564, 0.4324, 0.1703, 0.439, 0.1741, 0.4615, 0.1546, 0.4654, 0.1546, 0.4654, 0.1741, 0.4615, 0.1727, 0.5037, 0.155, 0.5074, 0.1959, 0.4568, 0.2089, 0.4674, 0.2102, 0.4918, 0.1991, 0.4958, 0.1875, 0.4997, 0.1844, 0.4715, 0.1959, 0.4568, 0.1991, 0.4958, 0.1807, 0.419, 0.1938, 0.4288, 0.1959, 0.4568, 0.1814, 0.4463, 0.1741, 0.4615, 0.1703, 0.439, 0.1807, 0.419, 0.1814, 0.4463, 0.1814, 0.4463, 0.1959, 0.4568, 0.1844, 0.4715, 0.1741, 0.4615, 0.1654, 0.38, 0.1798, 0.3893, 0.1807, 0.419, 0.1601, 0.4068, 0.1601, 0.4068, 0.1807, 0.419, 0.1703, 0.439, 0.1564, 0.4324, 0.2102, 0.4918, 0.2089, 0.4674, 0.2185, 0.4515, 0.2248, 0.4861, 0.2077, 0.4125, 0.2203, 0.4267, 0.2185, 0.4515, 0.2088, 0.4421, 0.1959, 0.4568, 0.1938, 0.4288, 0.2077, 0.4125, 0.2088, 0.4421, 0.2088, 0.4421, 0.2185, 0.4515, 0.2089, 0.4674, 0.1959, 0.4568, 0.1938, 0.3772, 0.207, 0.3852, 0.2077, 0.4125, 0.1936, 0.3983, 0.1807, 0.419, 0.1798, 0.3893, 0.1938, 0.3772, 0.1936, 0.3983, 0.1936, 0.3983, 0.2077, 0.4125, 0.1938, 0.4288, 0.1807, 0.419, 0.1769, 0.3508, 0.1938, 0.3772, 0.1798, 0.3893, 0.1654, 0.38, 0.2185, 0.4515, 0.2203, 0.4267, 0.2329, 0.4164, 0.2378, 0.4438, 0.2248, 0.4861, 0.2185, 0.4515, 0.2378, 0.4438, 0.2429, 0.4793, 0.2077, 0.4125, 0.207, 0.3852, 0.2219, 0.3734, 0.2279, 0.3953, 0.2279, 0.3953, 0.2329, 0.4164, 0.2203, 0.4267, 0.2077, 0.4125, 0.2125, 0.3491, 0.2219, 0.3734, 0.207, 0.3852, 0.1938, 0.3772, 0.1969, 0.3193, 0.2125, 0.3491, 0.1938, 0.3772, 0.1769, 0.3508, 0.1727, 0.5037, 0.1875, 0.4997, 0.1912, 0.535, 0.1767, 0.5407, 0.1767, 0.5407, 0.1912, 0.535, 0.194, 0.5626, 0.1864, 0.5787, 0.155, 0.5074, 0.1727, 0.5037, 0.1767, 0.5407, 0.1567, 0.5504, 0.1567, 0.5504, 0.1767, 0.5407, 0.1864, 0.5787, 0.163, 0.5843, 0.151, 0.572, 0.1506, 0.5685, 0.1567, 0.5504, 0.163, 0.5843, 0.163, 0.5843, 0.1864, 0.5787, 0.1874, 0.6029, 0.1756, 0.6192, 0.1991, 0.4958, 0.2102, 0.4918, 0.2139, 0.5259, 0.2024, 0.5305, 0.1912, 0.535, 0.1875, 0.4997, 0.1991, 0.4958, 0.2024, 0.5305, 0.2024, 0.5305, 0.2139, 0.5259, 0.2177, 0.5492, 0.2076, 0.5681, 0.194, 0.5626, 0.1912, 0.535, 0.2024, 0.5305, 0.2076, 0.5681, 0.1864, 0.5787, 0.194, 0.5626, 0.2076, 0.5681, 0.1964, 0.5882, 0.1964, 0.5882, 0.2076, 0.5681, 0.2118, 0.5949, 0.2017, 0.614, 0.1874, 0.6029, 0.1864, 0.5787, 0.1964, 0.5882, 0.2017, 0.614, 0.1756, 0.6192, 0.1874, 0.6029, 0.2017, 0.614, 0.185, 0.6406, 0.185, 0.6406, 0.2017, 0.614, 0.2081, 0.6428, 0.1969, 0.6618, 0.2139, 0.5259, 0.2102, 0.4918, 0.2248, 0.4861, 0.2285, 0.5199, 0.2177, 0.5492, 0.2139, 0.5259, 0.2285, 0.5199, 0.2296, 0.5563, 0.2076, 0.5681, 0.2177, 0.5492, 0.2296, 0.5563, 0.2223, 0.5728, 0.2223, 0.5728, 0.2296, 0.5563, 0.2363, 0.58, 0.2284, 0.6004, 0.2118, 0.5949, 0.2076, 0.5681, 0.2223, 0.5728, 0.2284, 0.6004, 0.2017, 0.614, 0.2118, 0.5949, 0.2284, 0.6004, 0.2185, 0.6239, 0.2185, 0.6239, 0.2284, 0.6004, 0.2346, 0.6254, 0.2241, 0.6434, 0.2081, 0.6428, 0.2017, 0.614, 0.2185, 0.6239, 0.2241, 0.6434, 0.1969, 0.6618, 0.2081, 0.6428, 0.2241, 0.6434, 0.2166, 0.6843, 0.2429, 0.4793, 0.2504, 0.4889, 0.2514, 0.4982, 0.2463, 0.5122, 0.2285, 0.5199, 0.2248, 0.4861, 0.2429, 0.4793, 0.2463, 0.5122, 0.2296, 0.5563, 0.2285, 0.5199, 0.2463, 0.5122, 0.2487, 0.5484, 0.2363, 0.58, 0.2296, 0.5563, 0.2487, 0.5484, 0.2499, 0.5789, 0.2284, 0.6004, 0.2363, 0.58, 0.2499, 0.5789, 0.2502, 0.6015, 0.2346, 0.6254, 0.2284, 0.6004, 0.2502, 0.6015, 0.25, 0.6247, 0.2241, 0.6434, 0.2346, 0.6254, 0.25, 0.6247, 0.248, 0.654, 0.2166, 0.6843, 0.2241, 0.6434, 0.248, 0.654, 0.2453, 0.6832, 0.223, 0.7087, 0.2166, 0.6843, 0.2453, 0.6832, 0.2436, 0.7096, 0.1379, 0.4272, 0.1564, 0.4324, 0.1546, 0.4654, 0.1367, 0.4635, 0.1367, 0.4635, 0.1546, 0.4654, 0.155, 0.5074, 0.1376, 0.5094, 0.1228, 0.4264, 0.1379, 0.4272, 0.1367, 0.4635, 0.1165, 0.453, 0.1165, 0.453, 0.1367, 0.4635, 0.1376, 0.5094, 0.119, 0.5095, 0.1037, 0.4635, 0.1165, 0.453, 0.119, 0.5095, 0.1022, 0.5068, 0.1456, 0.3689, 0.1654, 0.38, 0.1601, 0.4068, 0.141, 0.3988, 0.141, 0.3988, 0.1601, 0.4068, 0.1564, 0.4324, 0.1379, 0.4272, 0.1297, 0.3612, 0.1456, 0.3689, 0.141, 0.3988, 0.1185, 0.3938, 0.1185, 0.3938, 0.141, 0.3988, 0.1379, 0.4272, 0.1228, 0.4264, 0.108, 0.4286, 0.1185, 0.3938, 0.1228, 0.4264, 0.1165, 0.453, 0.103, 0.3933, 0.1185, 0.3938, 0.108, 0.4286, 0.0956, 0.4345, 0.0956, 0.4345, 0.108, 0.4286, 0.1165, 0.453, 0.1037, 0.4635, 0.09038, 0.5017, 0.0956, 0.4345, 0.1037, 0.4635, 0.1022, 0.5068, 0.08122, 0.4435, 0.0956, 0.4345, 0.09038, 0.5017, 0.07061, 0.4994, 0.1562, 0.3348, 0.1769, 0.3508, 0.1654, 0.38, 0.1456, 0.3689, 0.1288, 0.3317, 0.1562, 0.3348, 0.1456, 0.3689, 0.1297, 0.3612, 0.1144, 0.3533, 0.1288, 0.3317, 0.1297, 0.3612, 0.1185, 0.3938, 0.114, 0.3176, 0.1288, 0.3317, 0.1144, 0.3533, 0.09877, 0.3506, 0.09877, 0.3506, 0.1144, 0.3533, 0.1185, 0.3938, 0.103, 0.3933, 0.08521, 0.3963, 0.09877, 0.3506, 0.103, 0.3933, 0.0956, 0.4345, 0.0779, 0.3498, 0.09877, 0.3506, 0.08521, 0.3963, 0.06693, 0.4016, 0.06693, 0.4016, 0.08521, 0.3963, 0.0956, 0.4345, 0.08122, 0.4435, 0.05692, 0.4653, 0.06693, 0.4016, 0.08122, 0.4435, 0.07061, 0.4994, 0.03733, 0.414, 0.06693, 0.4016, 0.05692, 0.4653, 0.02643, 0.4885, 0.02643, 0.4885, 0.05692, 0.4653, 0.07061, 0.4994, 0.04497, 0.5293, 0.1935, 0.2919, 0.1986, 0.2985, 0.1969, 0.3193, 0.1775, 0.2974, 0.1775, 0.2974, 0.1969, 0.3193, 0.1769, 0.3508, 0.1562, 0.3348, 0.1488, 0.2822, 0.1775, 0.2974, 0.1562, 0.3348, 0.1288, 0.3317, 0.1178, 0.2771, 0.1488, 0.2822, 0.1288, 0.3317, 0.114, 0.3176, 0.09503, 0.2828, 0.1178, 0.2771, 0.114, 0.3176, 0.09877, 0.3506, 0.05881, 0.2969, 0.09503, 0.2828, 0.09877, 0.3506, 0.0779, 0.3498, 0.04543, 0.3515, 0.05881, 0.2969, 0.0779, 0.3498, 0.06693, 0.4016, 0.8404, 0.3002, 0.9727, 0.3329, 0.9593, 0.3875, 0.8812, 0.3691, 0.00935, 0.3711, 0.04543, 0.3515, 0.06693, 0.4016, 0.03733, 0.414, 0.8722, 0.4342, 0.8812, 0.3691, 0.9092, 0.412, 0.8923, 0.4765, 0.802, 0.3285, 0.8404, 0.3002, 0.8812, 0.3691, 0.8055, 0.3936, 0.8055, 0.3936, 0.8812, 0.3691, 0.8722, 0.4342, 0.8144, 0.4648, 0.8144, 0.4648, 0.8722, 0.4342, 0.8923, 0.4765, 0.8277, 0.5184, 0.774, 0.3438, 0.7915, 0.3157, 0.802, 0.3285, 0.7778, 0.3727, 0.7778, 0.3727, 0.802, 0.3285, 0.8055, 0.3936, 0.7802, 0.4272, 0.7802, 0.4272, 0.8055, 0.3936, 0.8144, 0.4648, 0.7848, 0.4986, 0.7848, 0.4986, 0.8144, 0.4648, 0.8277, 0.5184, 0.8059, 0.5283, 0.763, 0.3642, 0.774, 0.3438, 0.7778, 0.3727, 0.7583, 0.3999, 0.7583, 0.3999, 0.7778, 0.3727, 0.7802, 0.4272, 0.7546, 0.4539, 0.7546, 0.4539, 0.7802, 0.4272, 0.7848, 0.4986, 0.7541, 0.5019, 0.7482, 0.4301, 0.7583, 0.3999, 0.7546, 0.4539, 0.7468, 0.4479, 0.1503, 0.5686, 0.1506, 0.5685, 0.151, 0.572, 0.1507, 0.5721, 0.06187, 0.697, 0.06469, 0.6966, 0.07161, 0.7159, 0.05274, 0.7146, 0.05274, 0.7146, 0.07161, 0.7159, 0.07554, 0.7419, 0.05345, 0.7447, 0.03543, 0.7254, 0.05274, 0.7146, 0.05345, 0.7447, 0.03612, 0.7398, 0.1376, 0.5094, 0.155, 0.5074, 0.1567, 0.5504, 0.1428, 0.5553, 0.1428, 0.5553, 0.1567, 0.5504, 0.1506, 0.5685, 0.1503, 0.5686, 0.1492, 0.5923, 0.1428, 0.5553, 0.1503, 0.5686, 0.1507, 0.5721, 0.1507, 0.5721, 0.151, 0.572, 0.163, 0.5843, 0.1492, 0.5923, 0.1492, 0.5923, 0.163, 0.5843, 0.1756, 0.6192, 0.1588, 0.6362, 0.119, 0.5095, 0.1376, 0.5094, 0.1428, 0.5553, 0.1232, 0.5587, 0.1232, 0.5587, 0.1428, 0.5553, 0.1492, 0.5923, 0.1309, 0.6097, 0.1309, 0.6097, 0.1492, 0.5923, 0.1588, 0.6362, 0.1393, 0.6601, 0.1022, 0.5068, 0.119, 0.5095, 0.1232, 0.5587, 0.1002, 0.5685, 0.1002, 0.5685, 0.1232, 0.5587, 0.1309, 0.6097, 0.1053, 0.6219, 0.1053, 0.6219, 0.1309, 0.6097, 0.1393, 0.6601, 0.1075, 0.6708, 0.1075, 0.6708, 0.1393, 0.6601, 0.1378, 0.7075, 0.1107, 0.7119, 0.1107, 0.7119, 0.1378, 0.7075, 0.1407, 0.7493, 0.1171, 0.7522, 0.1171, 0.7522, 0.1407, 0.7493, 0.1426, 0.7714, 0.1255, 0.7851, 0.0732, 0.5986, 0.1002, 0.5685, 0.1053, 0.6219, 0.0747, 0.6301, 0.0747, 0.6301, 0.1053, 0.6219, 0.1075, 0.6708, 0.07487, 0.68, 0.07487, 0.68, 0.1075, 0.6708, 0.1107, 0.7119, 0.08614, 0.7145, 0.07161, 0.7159, 0.06469, 0.6966, 0.07487, 0.68, 0.08614, 0.7145, 0.08614, 0.7145, 0.1107, 0.7119, 0.1171, 0.7522, 0.08603, 0.7546, 0.07554, 0.7419, 0.07161, 0.7159, 0.08614, 0.7145, 0.08603, 0.7546, 0.08603, 0.7546, 0.1171, 0.7522, 0.1255, 0.7851, 0.09514, 0.7999, 0.04966, 0.6053, 0.0732, 0.5986, 0.0747, 0.6301, 0.04247, 0.6302, 0.04247, 0.6302, 0.0747, 0.6301, 0.07487, 0.68, 0.05024, 0.6824, 0.05024, 0.6824, 0.07487, 0.68, 0.06469, 0.6966, 0.06187, 0.697, 0.04318, 0.7001, 0.05024, 0.6824, 0.06187, 0.697, 0.05274, 0.7146, 0.05345, 0.7447, 0.07554, 0.7419, 0.08603, 0.7546, 0.05431, 0.7651, 0.05431, 0.7651, 0.08603, 0.7546, 0.09514, 0.7999, 0.05546, 0.7975, 0.05546, 0.7975, 0.09514, 0.7999, 0.08982, 0.8232, 0.05643, 0.8264, 0.01423, 0.6426, 0.04247, 0.6302, 0.05024, 0.6824, 0.0195, 0.6806, 0.0195, 0.6806, 0.05024, 0.6824, 0.04318, 0.7001, 0.02376, 0.7166, 0.02376, 0.7166, 0.04318, 0.7001, 0.05274, 0.7146, 0.03543, 0.7254, 0.02413, 0.7568, 0.02376, 0.7166, 0.03543, 0.7254, 0.03612, 0.7398, 0.03612, 0.7398, 0.05345, 0.7447, 0.05431, 0.7651, 0.02413, 0.7568, 0.02413, 0.7568, 0.05431, 0.7651, 0.05546, 0.7975, 0.01905, 0.8022, 0.01905, 0.8022, 0.05546, 0.7975, 0.05643, 0.8264, 0.02976, 0.8243, 0.8431, 0.6515, 0.8981, 0.6507, 0.8673, 0.6806, 0.8363, 0.6848, 0.8363, 0.6848, 0.8673, 0.6806, 0.8716, 0.7166, 0.8349, 0.7199, 0.8349, 0.7199, 0.8716, 0.7166, 0.872, 0.7568, 0.8396, 0.7604, 0.8396, 0.7604, 0.872, 0.7568, 0.8669, 0.8022, 0.8424, 0.7888, 0.8209, 0.699, 0.8363, 0.6848, 0.8349, 0.7199, 0.8208, 0.7044, 0.1588, 0.6362, 0.1756, 0.6192, 0.185, 0.6406, 0.1662, 0.6602, 0.1662, 0.6602, 0.185, 0.6406, 0.1969, 0.6618, 0.1799, 0.6943, 0.1393, 0.6601, 0.1588, 0.6362, 0.1662, 0.6602, 0.1534, 0.6716, 0.1534, 0.6716, 0.1662, 0.6602, 0.1799, 0.6943, 0.1565, 0.7038, 0.1378, 0.7075, 0.1393, 0.6601, 0.1534, 0.6716, 0.1565, 0.7038, 0.1565, 0.7038, 0.1799, 0.6943, 0.1839, 0.7341, 0.1673, 0.7514, 0.1407, 0.7493, 0.1378, 0.7075, 0.1565, 0.7038, 0.1673, 0.7514, 0.1426, 0.7714, 0.1407, 0.7493, 0.1673, 0.7514, 0.1628, 0.7895, 0.08938, 0.5523, 0.09038, 0.5017, 0.1022, 0.5068, 0.1002, 0.5685, 0.1255, 0.7851, 0.1426, 0.7714, 0.1628, 0.7895, 0.1343, 0.8074, 0.1343, 0.8074, 0.1628, 0.7895, 0.1715, 0.8173, 0.1479, 0.8379, 0.07061, 0.4994, 0.09038, 0.5017, 0.08938, 0.5523, 0.07173, 0.566, 0.07173, 0.566, 0.08938, 0.5523, 0.1002, 0.5685, 0.0732, 0.5986, 0.09514, 0.7999, 0.1255, 0.7851, 0.1343, 0.8074, 0.1155, 0.8157, 0.1155, 0.8157, 0.1343, 0.8074, 0.1479, 0.8379, 0.1075, 0.8418, 0.08982, 0.8232, 0.09514, 0.7999, 0.1155, 0.8157, 0.1075, 0.8418, 0.1075, 0.8418, 0.1479, 0.8379, 0.1439, 0.8632, 0.1168, 0.8712, 0.04497, 0.5293, 0.07061, 0.4994, 0.07173, 0.566, 0.03586, 0.5771, 0.03586, 0.5771, 0.07173, 0.566, 0.0732, 0.5986, 0.04966, 0.6053, 0.02849, 0.6101, 0.03586, 0.5771, 0.04966, 0.6053, 0.04247, 0.6302, 0.05643, 0.8264, 0.08982, 0.8232, 0.1075, 0.8418, 0.05664, 0.8537, 0.05664, 0.8537, 0.1075, 0.8418, 0.1168, 0.8712, 0.05653, 0.8774, 0.8682, 0.5779, 0.9017, 0.5651, 0.9123, 0.6182, 0.8935, 0.6254, 0.009616, 0.6174, 0.02849, 0.6101, 0.04247, 0.6302, 0.01423, 0.6426, 0.8571, 0.8473, 0.8508, 0.8177, 0.8669, 0.8022, 0.8776, 0.8243, 0.02976, 0.8243, 0.05643, 0.8264, 0.05664, 0.8537, 0.009279, 0.8473, 0.009279, 0.8473, 0.05664, 0.8537, 0.05653, 0.8774, 0.01918, 0.8751, 0.8276, 0.6004, 0.8682, 0.5779, 0.8935, 0.6254, 0.8247, 0.6378, 0.8247, 0.6378, 0.8935, 0.6254, 0.8981, 0.6507, 0.8431, 0.6515, 0.822, 0.6737, 0.8247, 0.6378, 0.8431, 0.6515, 0.8363, 0.6848, 0.8199, 0.7608, 0.8204, 0.7318, 0.8349, 0.7199, 0.8396, 0.7604, 0.8202, 0.8055, 0.8199, 0.7608, 0.8396, 0.7604, 0.8424, 0.7888, 0.8424, 0.7888, 0.8669, 0.8022, 0.8508, 0.8177, 0.8202, 0.8055, 0.8202, 0.8055, 0.8508, 0.8177, 0.8571, 0.8473, 0.8213, 0.835, 0.8032, 0.6538, 0.8247, 0.6378, 0.822, 0.6737, 0.8073, 0.6855, 0.8073, 0.6855, 0.822, 0.6737, 0.8363, 0.6848, 0.8209, 0.699, 0.806, 0.7204, 0.8073, 0.6855, 0.8209, 0.699, 0.8208, 0.7044, 0.8208, 0.7044, 0.8349, 0.7199, 0.8204, 0.7318, 0.806, 0.7204, 0.806, 0.7204, 0.8204, 0.7318, 0.8199, 0.7608, 0.7993, 0.7613, 0.7993, 0.7613, 0.8199, 0.7608, 0.8202, 0.8055, 0.7969, 0.7907, 0.1799, 0.6943, 0.1969, 0.6618, 0.2166, 0.6843, 0.2008, 0.7048, 0.2008, 0.7048, 0.2166, 0.6843, 0.223, 0.7087, 0.2062, 0.7404, 0.1839, 0.7341, 0.1799, 0.6943, 0.2008, 0.7048, 0.2062, 0.7404, 0.1673, 0.7514, 0.1839, 0.7341, 0.2062, 0.7404, 0.1887, 0.765, 0.1887, 0.765, 0.2062, 0.7404, 0.2138, 0.7783, 0.2012, 0.7929, 0.1628, 0.7895, 0.1673, 0.7514, 0.1887, 0.765, 0.2012, 0.7929, 0.1715, 0.8173, 0.1628, 0.7895, 0.2012, 0.7929, 0.1983, 0.8273, 0.1479, 0.8379, 0.1715, 0.8173, 0.1983, 0.8273, 0.1877, 0.8536, 0.1439, 0.8632, 0.1479, 0.8379, 0.1877, 0.8536, 0.1725, 0.872, 0.1168, 0.8712, 0.1439, 0.8632, 0.1725, 0.872, 0.1349, 0.8914, 0.01786, 0.5403, 0.02643, 0.4885, 0.04497, 0.5293, 0.03586, 0.5771, 0.05653, 0.8774, 0.1168, 0.8712, 0.1349, 0.8914, 0.05406, 0.9014, 0.8277, 0.5184, 0.8923, 0.4765, 0.8837, 0.5282, 0.8388, 0.5517, 0.8388, 0.5517, 0.8837, 0.5282, 0.9017, 0.5651, 0.8682, 0.5779, 0.8273, 0.8886, 0.8238, 0.8701, 0.8571, 0.8473, 0.867, 0.8751, 0.867, 0.8751, 0.9044, 0.8774, 0.9019, 0.9014, 0.8273, 0.8886, 0.8059, 0.5283, 0.8277, 0.5184, 0.8388, 0.5517, 0.8026, 0.5815, 0.8026, 0.5815, 0.8388, 0.5517, 0.8682, 0.5779, 0.8276, 0.6004, 0.7999, 0.6206, 0.8026, 0.5815, 0.8276, 0.6004, 0.8247, 0.6378, 0.7874, 0.8516, 0.792, 0.8194, 0.8202, 0.8055, 0.8213, 0.835, 0.8213, 0.835, 0.8571, 0.8473, 0.8238, 0.8701, 0.7874, 0.8516, 0.7874, 0.8516, 0.8238, 0.8701, 0.8273, 0.8886, 0.7804, 0.8797, 0.7792, 0.6057, 0.8026, 0.5815, 0.7999, 0.6206, 0.7841, 0.6367, 0.7841, 0.6367, 0.7999, 0.6206, 0.8247, 0.6378, 0.8032, 0.6538, 0.7721, 0.6847, 0.7841, 0.6367, 0.8032, 0.6538, 0.8073, 0.6855, 0.7738, 0.7211, 0.7721, 0.6847, 0.8073, 0.6855, 0.806, 0.7204, 0.7674, 0.7614, 0.7738, 0.7211, 0.806, 0.7204, 0.7993, 0.7613, 0.7726, 0.8042, 0.7674, 0.7614, 0.7993, 0.7613, 0.7969, 0.7907, 0.7969, 0.7907, 0.8202, 0.8055, 0.792, 0.8194, 0.7726, 0.8042, 0.7726, 0.8042, 0.792, 0.8194, 0.7874, 0.8516, 0.7631, 0.8298, 0.2062, 0.7404, 0.223, 0.7087, 0.2436, 0.7096, 0.2426, 0.7451, 0.2138, 0.7783, 0.2062, 0.7404, 0.2426, 0.7451, 0.2434, 0.7852, 0.2012, 0.7929, 0.2138, 0.7783, 0.2434, 0.7852, 0.2446, 0.8076, 0.1983, 0.8273, 0.2012, 0.7929, 0.2446, 0.8076, 0.2472, 0.8425, 0.1877, 0.8536, 0.1983, 0.8273, 0.2472, 0.8425, 0.231, 0.8604, 0.231, 0.8604, 0.2472, 0.8425, 0.2682, 0.8628, 0.2427, 0.8788, 0.1725, 0.872, 0.1877, 0.8536, 0.231, 0.8604, 0.2427, 0.8788, 0.1349, 0.8914, 0.1725, 0.872, 0.2427, 0.8788, 0.2068, 0.9196, 0.05406, 0.9014, 0.1349, 0.8914, 0.2068, 0.9196, 0.03361, 0.9396, 0.8273, 0.8886, 0.9019, 0.9014, 0.8814, 0.9396, 0.7587, 0.9111, 0.7791, 0.5588, 0.7848, 0.4986, 0.8059, 0.5283, 0.8026, 0.5815, 0.7414, 0.8864, 0.7357, 0.8637, 0.7874, 0.8516, 0.7804, 0.8797, 0.7804, 0.8797, 0.8273, 0.8886, 0.7587, 0.9111, 0.7414, 0.8864, 0.7541, 0.5019, 0.7848, 0.4986, 0.7791, 0.5588, 0.7606, 0.5756, 0.7606, 0.5756, 0.7791, 0.5588, 0.8026, 0.5815, 0.7792, 0.6057, 0.7534, 0.6322, 0.7606, 0.5756, 0.7792, 0.6057, 0.7841, 0.6367, 0.7454, 0.6729, 0.7534, 0.6322, 0.7841, 0.6367, 0.7721, 0.6847, 0.7327, 0.8032, 0.7335, 0.7746, 0.7674, 0.7614, 0.7726, 0.8042, 0.7327, 0.8355, 0.7327, 0.8032, 0.7726, 0.8042, 0.7631, 0.8298, 0.7631, 0.8298, 0.7874, 0.8516, 0.7357, 0.8637, 0.7327, 0.8355, 0.7568, 0.6992, 0.7721, 0.6847, 0.7738, 0.7211, 0.758, 0.7205, 0.758, 0.7205, 0.7738, 0.7211, 0.7674, 0.7614, 0.7561, 0.7473, 0.7419, 0.6943, 0.7454, 0.6729, 0.7721, 0.6847, 0.7568, 0.6992, 0.7381, 0.7202, 0.7419, 0.6943, 0.7568, 0.6992, 0.758, 0.7205, 0.7346, 0.7535, 0.7381, 0.7202, 0.758, 0.7205, 0.7561, 0.7473, 0.7561, 0.7473, 0.7674, 0.7614, 0.7335, 0.7746, 0.7346, 0.7535, 0.2378, 0.4438, 0.2329, 0.4164, 0.2517, 0.4055, 0.2559, 0.4356, 0.2429, 0.4793, 0.2378, 0.4438, 0.2559, 0.4356, 0.2601, 0.472, 0.2601, 0.472, 0.2558, 0.4867, 0.2504, 0.4889, 0.2429, 0.4793, 0.2279, 0.3953, 0.2219, 0.3734, 0.2435, 0.3612, 0.248, 0.3835, 0.248, 0.3835, 0.2517, 0.4055, 0.2329, 0.4164, 0.2279, 0.3953, 0.2363, 0.3333, 0.2435, 0.3612, 0.2219, 0.3734, 0.2125, 0.3491, 0.1969, 0.3193, 0.1986, 0.2985, 0.2065, 0.2922, 0.2236, 0.2996, 0.2236, 0.2996, 0.2363, 0.3333, 0.2125, 0.3491, 0.1969, 0.3193, 0.2559, 0.4356, 0.2517, 0.4055, 0.2665, 0.4015, 0.2753, 0.4246, 0.2601, 0.472, 0.2559, 0.4356, 0.2753, 0.4246, 0.278, 0.4632, 0.248, 0.3835, 0.2435, 0.3612, 0.2601, 0.3549, 0.2713, 0.378, 0.2713, 0.378, 0.2665, 0.4015, 0.2517, 0.4055, 0.248, 0.3835, 0.2815, 0.4059, 0.2753, 0.4246, 0.2665, 0.4015, 0.2713, 0.378, 0.2657, 0.3322, 0.2601, 0.3549, 0.2435, 0.3612, 0.2363, 0.3333, 0.2773, 0.3501, 0.2713, 0.378, 0.2601, 0.3549, 0.2657, 0.3322, 0.2597, 0.294, 0.2657, 0.3322, 0.2363, 0.3333, 0.2236, 0.2996, 0.278, 0.4632, 0.2753, 0.4246, 0.2881, 0.4307, 0.293, 0.4561, 0.2815, 0.4059, 0.2713, 0.378, 0.2899, 0.3791, 0.2973, 0.408, 0.2973, 0.408, 0.2881, 0.4307, 0.2753, 0.4246, 0.2815, 0.4059, 0.3045, 0.4502, 0.293, 0.4561, 0.2881, 0.4307, 0.2973, 0.408, 0.2773, 0.3501, 0.2657, 0.3322, 0.2838, 0.3256, 0.2973, 0.3544, 0.2973, 0.3544, 0.2899, 0.3791, 0.2713, 0.378, 0.2773, 0.3501, 0.3084, 0.3832, 0.2973, 0.408, 0.2899, 0.3791, 0.2973, 0.3544, 0.2901, 0.3012, 0.2838, 0.3256, 0.2657, 0.3322, 0.2597, 0.294, 0.3097, 0.3165, 0.2973, 0.3544, 0.2838, 0.3256, 0.2901, 0.3012, 0.3045, 0.4502, 0.2973, 0.408, 0.3125, 0.4122, 0.3161, 0.4442, 0.3084, 0.3832, 0.2973, 0.3544, 0.3153, 0.3623, 0.319, 0.391, 0.319, 0.391, 0.3125, 0.4122, 0.2973, 0.408, 0.3084, 0.3832, 0.3311, 0.4358, 0.3161, 0.4442, 0.3125, 0.4122, 0.319, 0.391, 0.3254, 0.3375, 0.3153, 0.3623, 0.2973, 0.3544, 0.3097, 0.3165, 0.3406, 0.3737, 0.319, 0.391, 0.3153, 0.3623, 0.3254, 0.3375, 0.3508, 0.4239, 0.3311, 0.4358, 0.319, 0.391, 0.3406, 0.3737, 0.2514, 0.4982, 0.2504, 0.4889, 0.2558, 0.4867, 0.2567, 0.496, 0.2633, 0.5055, 0.2567, 0.496, 0.2558, 0.4867, 0.2601, 0.472, 0.2463, 0.5122, 0.2514, 0.4982, 0.2567, 0.496, 0.2633, 0.5055, 0.2487, 0.5484, 0.2463, 0.5122, 0.2633, 0.5055, 0.2663, 0.5425, 0.2499, 0.5789, 0.2487, 0.5484, 0.2663, 0.5425, 0.2683, 0.5719, 0.2502, 0.6015, 0.2499, 0.5789, 0.2683, 0.5719, 0.2697, 0.5951, 0.25, 0.6247, 0.2502, 0.6015, 0.2697, 0.5951, 0.271, 0.62, 0.248, 0.654, 0.25, 0.6247, 0.271, 0.62, 0.2718, 0.649, 0.2453, 0.6832, 0.248, 0.654, 0.2718, 0.649, 0.2726, 0.6801, 0.2436, 0.7096, 0.2453, 0.6832, 0.2726, 0.6801, 0.2738, 0.707, 0.2633, 0.5055, 0.2601, 0.472, 0.278, 0.4632, 0.2813, 0.4993, 0.2663, 0.5425, 0.2633, 0.5055, 0.2813, 0.4993, 0.2854, 0.5374, 0.2683, 0.5719, 0.2663, 0.5425, 0.2854, 0.5374, 0.2816, 0.5642, 0.2907, 0.5828, 0.2816, 0.5642, 0.2854, 0.5374, 0.294, 0.5498, 0.2697, 0.5951, 0.2683, 0.5719, 0.2816, 0.5642, 0.2907, 0.5828, 0.271, 0.62, 0.2697, 0.5951, 0.2907, 0.5828, 0.2867, 0.6133, 0.2958, 0.6277, 0.2867, 0.6133, 0.2907, 0.5828, 0.3015, 0.6042, 0.2718, 0.649, 0.271, 0.62, 0.2867, 0.6133, 0.2958, 0.6277, 0.2726, 0.6801, 0.2718, 0.649, 0.2958, 0.6277, 0.3006, 0.6736, 0.2738, 0.707, 0.2726, 0.6801, 0.3006, 0.6736, 0.2932, 0.7031, 0.2813, 0.4993, 0.278, 0.4632, 0.293, 0.4561, 0.2962, 0.4941, 0.2854, 0.5374, 0.2813, 0.4993, 0.2962, 0.4941, 0.296, 0.5214, 0.3076, 0.4903, 0.2962, 0.4941, 0.293, 0.4561, 0.3045, 0.4502, 0.3078, 0.5357, 0.296, 0.5214, 0.2962, 0.4941, 0.3076, 0.4903, 0.294, 0.5498, 0.2854, 0.5374, 0.296, 0.5214, 0.3078, 0.5357, 0.2907, 0.5828, 0.294, 0.5498, 0.3078, 0.5357, 0.3064, 0.5688, 0.3167, 0.5848, 0.3064, 0.5688, 0.3078, 0.5357, 0.3214, 0.5523, 0.3015, 0.6042, 0.2907, 0.5828, 0.3064, 0.5688, 0.3167, 0.5848, 0.2958, 0.6277, 0.3015, 0.6042, 0.3167, 0.5848, 0.3114, 0.6208, 0.3209, 0.6408, 0.3114, 0.6208, 0.3167, 0.5848, 0.3324, 0.6093, 0.3006, 0.6736, 0.2958, 0.6277, 0.3114, 0.6208, 0.3209, 0.6408, 0.3076, 0.4903, 0.3045, 0.4502, 0.3161, 0.4442, 0.3195, 0.4866, 0.3078, 0.5357, 0.3076, 0.4903, 0.3195, 0.4866, 0.321, 0.5211, 0.3345, 0.4822, 0.3195, 0.4866, 0.3161, 0.4442, 0.3311, 0.4358, 0.3295, 0.5349, 0.321, 0.5211, 0.3195, 0.4866, 0.3345, 0.4822, 0.3214, 0.5523, 0.3078, 0.5357, 0.321, 0.5211, 0.3295, 0.5349, 0.3167, 0.5848, 0.3214, 0.5523, 0.3295, 0.5349, 0.33, 0.5641, 0.3525, 0.4773, 0.3345, 0.4822, 0.3311, 0.4358, 0.3508, 0.4239, 0.3485, 0.534, 0.3295, 0.5349, 0.3345, 0.4822, 0.3525, 0.4773, 0.3416, 0.5777, 0.33, 0.5641, 0.3295, 0.5349, 0.3485, 0.534, 0.3324, 0.6093, 0.3167, 0.5848, 0.33, 0.5641, 0.3416, 0.5777, 0.2016, 0.2851, 0.2065, 0.2922, 0.1986, 0.2985, 0.1935, 0.2919, 0.2078, 0.2709, 0.2236, 0.2996, 0.2065, 0.2922, 0.2016, 0.2851, 0.2078, 0.2709, 0.2016, 0.2851, 0.1935, 0.2919, 0.1775, 0.2974, 0.1825, 0.2425, 0.2078, 0.2709, 0.1775, 0.2974, 0.1488, 0.2822, 0.13, 0.2153, 0.1825, 0.2425, 0.1488, 0.2822, 0.1178, 0.2771, 0.09475, 0.2329, 0.13, 0.2153, 0.1178, 0.2771, 0.09503, 0.2828, 0.03866, 0.1932, 0.13, 0.2153, 0.09475, 0.2329, 0.04962, 0.2332, 0.04962, 0.2332, 0.09475, 0.2329, 0.09503, 0.2828, 0.05881, 0.2969, 0.8117, 0.2271, 0.9525, 0.2292, 0.9635, 0.2692, 0.8317, 0.2691, 0.8317, 0.2691, 0.9635, 0.2692, 0.9727, 0.3329, 0.8404, 0.3002, 0.7684, 0.2535, 0.7841, 0.2225, 0.8117, 0.2271, 0.7893, 0.2832, 0.7893, 0.2832, 0.8117, 0.2271, 0.8317, 0.2691, 0.8087, 0.2919, 0.802, 0.3285, 0.7915, 0.3157, 0.7893, 0.2832, 0.8087, 0.2919, 0.8087, 0.2919, 0.8317, 0.2691, 0.8404, 0.3002, 0.802, 0.3285, 0.7511, 0.2931, 0.7684, 0.2535, 0.7893, 0.2832, 0.7652, 0.3198, 0.7652, 0.3198, 0.7893, 0.2832, 0.7915, 0.3157, 0.774, 0.3438, 0.7366, 0.3293, 0.7511, 0.2931, 0.7652, 0.3198, 0.749, 0.3561, 0.749, 0.3561, 0.7652, 0.3198, 0.774, 0.3438, 0.763, 0.3642, 0.7506, 0.3924, 0.749, 0.3561, 0.763, 0.3642, 0.7583, 0.3999, 0.7412, 0.505, 0.7439, 0.4792, 0.7546, 0.4539, 0.7541, 0.5019, 0.2535, 0.2577, 0.2597, 0.294, 0.2236, 0.2996, 0.2078, 0.2709, 0.2501, 0.215, 0.2535, 0.2577, 0.2078, 0.2709, 0.1825, 0.2425, 0.2332, 0.08705, 0.2501, 0.215, 0.1825, 0.2425, 0.13, 0.2153, 0.2986, 0.1072, 0.2902, 0.1476, 0.2501, 0.215, 0.2332, 0.08705, 0.7939, 0.1035, 0.959, 0.1111, 0.9959, 0.1813, 0.9525, 0.2292, 0.7603, 0.1899, 0.7536, 0.1523, 0.7939, 0.1035, 0.8045, 0.1877, 0.8117, 0.2271, 0.7841, 0.2225, 0.7603, 0.1899, 0.8045, 0.1877, 0.8045, 0.1877, 0.7939, 0.1035, 0.9525, 0.2292, 0.8117, 0.2271, 0.737, 0.2277, 0.7603, 0.1899, 0.7841, 0.2225, 0.7684, 0.2535, 0.7135, 0.2633, 0.7177, 0.2325, 0.737, 0.2277, 0.7309, 0.2732, 0.7309, 0.2732, 0.737, 0.2277, 0.7684, 0.2535, 0.7511, 0.2931, 0.709, 0.2835, 0.7135, 0.2633, 0.7309, 0.2732, 0.7184, 0.3066, 0.7184, 0.3066, 0.7309, 0.2732, 0.7511, 0.2931, 0.7366, 0.3293, 0.2957, 0.2644, 0.2901, 0.3012, 0.2597, 0.294, 0.2535, 0.2577, 0.3216, 0.2825, 0.3097, 0.3165, 0.2901, 0.3012, 0.2957, 0.2644, 0.2943, 0.2302, 0.2957, 0.2644, 0.2535, 0.2577, 0.2501, 0.215, 0.3262, 0.2304, 0.3216, 0.2825, 0.2957, 0.2644, 0.2943, 0.2302, 0.3262, 0.2304, 0.2943, 0.2302, 0.2501, 0.215, 0.2902, 0.1476, 0.2986, 0.1072, 0.2332, 0.08705, 0.3792, 0.08047, 0.3439, 0.2004, 0.3439, 0.2004, 0.3262, 0.2304, 0.2902, 0.1476, 0.2986, 0.1072, 0.7939, 0.1035, 0.7536, 0.1523, 0.6186, 0.1466, 0.6955, 0.01646, 0.6955, 0.01646, 0.9208, 0.02842, 0.959, 0.1111, 0.7939, 0.1035, 0.6791, 0.1772, 0.6186, 0.1466, 0.7536, 0.1523, 0.7603, 0.1899, 0.691, 0.2171, 0.665, 0.1909, 0.6791, 0.1772, 0.713, 0.2036, 0.737, 0.2277, 0.7177, 0.2325, 0.691, 0.2171, 0.713, 0.2036, 0.713, 0.2036, 0.6791, 0.1772, 0.7603, 0.1899, 0.737, 0.2277, 0.6914, 0.2579, 0.691, 0.2171, 0.7177, 0.2325, 0.7135, 0.2633, 0.6906, 0.2929, 0.6914, 0.2579, 0.7135, 0.2633, 0.709, 0.2835, 0.6987, 0.3063, 0.6906, 0.2929, 0.709, 0.2835, 0.7184, 0.3066, 0.3406, 0.3072, 0.3254, 0.3375, 0.3097, 0.3165, 0.3216, 0.2825, 0.3583, 0.3501, 0.3406, 0.3737, 0.3254, 0.3375, 0.3406, 0.3072, 0.3692, 0.4095, 0.3508, 0.4239, 0.3406, 0.3737, 0.3583, 0.3501, 0.3805, 0.2769, 0.3406, 0.3072, 0.3216, 0.2825, 0.3262, 0.2304, 0.3843, 0.3297, 0.3583, 0.3501, 0.3406, 0.3072, 0.3805, 0.2769, 0.3871, 0.3982, 0.3692, 0.4095, 0.3583, 0.3501, 0.3843, 0.3297, 0.3439, 0.2004, 0.3792, 0.08047, 0.4467, 0.205, 0.4118, 0.2383, 0.4118, 0.2383, 0.3805, 0.2769, 0.3262, 0.2304, 0.3439, 0.2004, 0.6955, 0.01646, 0.6186, 0.1466, 0.5353, 0.1813, 0.4826, 0.1887, 0.4826, 0.1887, 0.4467, 0.205, 0.3792, 0.08047, 0.6955, 0.01646, 0.6791, 0.1772, 0.665, 0.1909, 0.6133, 0.2009, 0.5866, 0.1873, 0.5866, 0.1873, 0.5353, 0.1813, 0.6186, 0.1466, 0.6791, 0.1772, 0.6395, 0.226, 0.6133, 0.2009, 0.665, 0.1909, 0.691, 0.2171, 0.6558, 0.2593, 0.6395, 0.226, 0.691, 0.2171, 0.6914, 0.2579, 0.6641, 0.2978, 0.6558, 0.2593, 0.6914, 0.2579, 0.6906, 0.2929, 0.3843, 0.3297, 0.3805, 0.2769, 0.4168, 0.2946, 0.4141, 0.3292, 0.3871, 0.3982, 0.3843, 0.3297, 0.4141, 0.3292, 0.4092, 0.3942, 0.4118, 0.2383, 0.4467, 0.205, 0.4694, 0.2509, 0.443, 0.2842, 0.443, 0.2842, 0.4168, 0.2946, 0.3805, 0.2769, 0.4118, 0.2383, 0.44, 0.3384, 0.4141, 0.3292, 0.4168, 0.2946, 0.443, 0.2842, 0.4418, 0.3982, 0.4092, 0.3942, 0.4141, 0.3292, 0.44, 0.3384, 0.4826, 0.1887, 0.5353, 0.1813, 0.521, 0.2242, 0.49, 0.235, 0.49, 0.235, 0.4694, 0.2509, 0.4467, 0.205, 0.4826, 0.1887, 0.5866, 0.1873, 0.6133, 0.2009, 0.5806, 0.2305, 0.5582, 0.224, 0.5582, 0.224, 0.521, 0.2242, 0.5353, 0.1813, 0.5866, 0.1873, 0.6023, 0.2453, 0.5806, 0.2305, 0.6133, 0.2009, 0.6395, 0.226, 0.6243, 0.2725, 0.6023, 0.2453, 0.6395, 0.226, 0.6558, 0.2593, 0.6354, 0.2967, 0.6243, 0.2725, 0.6558, 0.2593, 0.6641, 0.2978, 0.6405, 0.3135, 0.6354, 0.2967, 0.6641, 0.2978, 0.6576, 0.313, 0.443, 0.2842, 0.4694, 0.2509, 0.4772, 0.2781, 0.4711, 0.3074, 0.44, 0.3384, 0.443, 0.2842, 0.4711, 0.3074, 0.4666, 0.3576, 0.4418, 0.3982, 0.44, 0.3384, 0.4666, 0.3576, 0.4662, 0.4098, 0.49, 0.235, 0.521, 0.2242, 0.5209, 0.254, 0.5022, 0.2795, 0.5022, 0.2795, 0.4772, 0.2781, 0.4694, 0.2509, 0.49, 0.235, 0.4855, 0.3225, 0.4711, 0.3074, 0.4772, 0.2781, 0.5022, 0.2795, 0.479, 0.3696, 0.4666, 0.3576, 0.4711, 0.3074, 0.4855, 0.3225, 0.4787, 0.4184, 0.4662, 0.4098, 0.4666, 0.3576, 0.479, 0.3696, 0.5582, 0.224, 0.5806, 0.2305, 0.5717, 0.2473, 0.5472, 0.2638, 0.5472, 0.2638, 0.5209, 0.254, 0.521, 0.2242, 0.5582, 0.224, 0.5261, 0.2852, 0.5022, 0.2795, 0.5209, 0.254, 0.5472, 0.2638, 0.586, 0.2602, 0.5717, 0.2473, 0.5806, 0.2305, 0.6023, 0.2453, 0.5737, 0.2775, 0.5472, 0.2638, 0.5717, 0.2473, 0.586, 0.2602, 0.6082, 0.2845, 0.586, 0.2602, 0.6023, 0.2453, 0.6243, 0.2725, 0.5962, 0.2982, 0.5737, 0.2775, 0.586, 0.2602, 0.6082, 0.2845, 0.6194, 0.2985, 0.6082, 0.2845, 0.6243, 0.2725, 0.6354, 0.2967, 0.6139, 0.3257, 0.5962, 0.2982, 0.6082, 0.2845, 0.6194, 0.2985, 0.6139, 0.3257, 0.6194, 0.2985, 0.6354, 0.2967, 0.6405, 0.3135, 0.4855, 0.3225, 0.5022, 0.2795, 0.5097, 0.311, 0.5012, 0.3382, 0.479, 0.3696, 0.4855, 0.3225, 0.5012, 0.3382, 0.4944, 0.3809, 0.4787, 0.4184, 0.479, 0.3696, 0.4944, 0.3809, 0.4939, 0.4278, 0.5261, 0.2852, 0.5472, 0.2638, 0.5452, 0.2939, 0.5302, 0.3115, 0.5302, 0.3115, 0.5097, 0.311, 0.5022, 0.2795, 0.5261, 0.2852, 0.5222, 0.3545, 0.5012, 0.3382, 0.5097, 0.311, 0.5302, 0.3115, 0.5102, 0.3934, 0.4944, 0.3809, 0.5012, 0.3382, 0.5222, 0.3545, 0.5133, 0.441, 0.4939, 0.4278, 0.4944, 0.3809, 0.5102, 0.3934, 0.561, 0.303, 0.5452, 0.2939, 0.5472, 0.2638, 0.5737, 0.2775, 0.55, 0.334, 0.5302, 0.3115, 0.5452, 0.2939, 0.561, 0.303, 0.5373, 0.3513, 0.5222, 0.3545, 0.5302, 0.3115, 0.55, 0.334, 0.5824, 0.3205, 0.561, 0.303, 0.5737, 0.2775, 0.5962, 0.2982, 0.5723, 0.3461, 0.55, 0.334, 0.561, 0.303, 0.5824, 0.3205, 0.5977, 0.3376, 0.5824, 0.3205, 0.5962, 0.2982, 0.6139, 0.3257, 0.592, 0.363, 0.5723, 0.3461, 0.5824, 0.3205, 0.5977, 0.3376, 0.592, 0.363, 0.5977, 0.3376, 0.6139, 0.3257, 0.6093, 0.3531, 0.5102, 0.3934, 0.5222, 0.3545, 0.5275, 0.3733, 0.5212, 0.4007, 0.5133, 0.441, 0.5102, 0.3934, 0.5212, 0.4007, 0.5202, 0.4325, 0.5373, 0.3513, 0.55, 0.334, 0.552, 0.3542, 0.5419, 0.3713, 0.5419, 0.3713, 0.5275, 0.3733, 0.5222, 0.3545, 0.5373, 0.3513, 0.5376, 0.411, 0.5212, 0.4007, 0.5275, 0.3733, 0.5419, 0.3713, 0.534, 0.451, 0.5202, 0.4325, 0.5212, 0.4007, 0.5376, 0.411, 0.5259, 0.4633, 0.5133, 0.441, 0.5202, 0.4325, 0.534, 0.451, 0.5664, 0.365, 0.552, 0.3542, 0.55, 0.334, 0.5723, 0.3461, 0.5615, 0.3867, 0.5419, 0.3713, 0.552, 0.3542, 0.5664, 0.365, 0.5565, 0.4219, 0.5376, 0.411, 0.5419, 0.3713, 0.5615, 0.3867, 0.5544, 0.4581, 0.534, 0.451, 0.5376, 0.411, 0.5565, 0.4219, 0.5756, 0.3749, 0.5664, 0.365, 0.5723, 0.3461, 0.592, 0.363, 0.5761, 0.3947, 0.5615, 0.3867, 0.5664, 0.365, 0.5756, 0.3749, 0.5761, 0.3947, 0.5756, 0.3749, 0.592, 0.363, 0.5863, 0.4002, 0.5772, 0.4315, 0.5565, 0.4219, 0.5615, 0.3867, 0.5761, 0.3947, 0.5772, 0.4315, 0.5761, 0.3947, 0.5863, 0.4002, 0.5865, 0.4235, 0.5721, 0.4646, 0.5544, 0.4581, 0.5565, 0.4219, 0.5772, 0.4315, 0.73, 0.3477, 0.7366, 0.3293, 0.749, 0.3561, 0.731, 0.3714, 0.731, 0.3714, 0.749, 0.3561, 0.7506, 0.3924, 0.7331, 0.4175, 0.7331, 0.4175, 0.7506, 0.3924, 0.7583, 0.3999, 0.7482, 0.4301, 0.7347, 0.4639, 0.7331, 0.4175, 0.7482, 0.4301, 0.7468, 0.4479, 0.7468, 0.4479, 0.7546, 0.4539, 0.7439, 0.4792, 0.7347, 0.4639, 0.7347, 0.4639, 0.7439, 0.4792, 0.7412, 0.505, 0.722, 0.5091, 0.7199, 0.4365, 0.7331, 0.4175, 0.7347, 0.4639, 0.7179, 0.466, 0.7179, 0.466, 0.7347, 0.4639, 0.722, 0.5091, 0.7138, 0.4969, 0.7159, 0.3432, 0.7184, 0.3066, 0.7366, 0.3293, 0.73, 0.3477, 0.713, 0.3773, 0.7159, 0.3432, 0.73, 0.3477, 0.731, 0.3714, 0.7186, 0.4074, 0.713, 0.3773, 0.731, 0.3714, 0.7331, 0.4175, 0.7043, 0.3953, 0.713, 0.3773, 0.7186, 0.4074, 0.708, 0.4247, 0.708, 0.4247, 0.7186, 0.4074, 0.7331, 0.4175, 0.7199, 0.4365, 0.7027, 0.4673, 0.708, 0.4247, 0.7199, 0.4365, 0.7179, 0.466, 0.7, 0.5092, 0.7027, 0.4673, 0.7179, 0.466, 0.7138, 0.4969, 0.7138, 0.4969, 0.722, 0.5091, 0.7078, 0.5261, 0.7, 0.5092, 0.6815, 0.312, 0.6906, 0.2929, 0.6987, 0.3063, 0.6896, 0.338, 0.6896, 0.338, 0.6987, 0.3063, 0.7184, 0.3066, 0.7159, 0.3432, 0.6966, 0.3666, 0.6896, 0.338, 0.7159, 0.3432, 0.713, 0.3773, 0.6822, 0.3637, 0.6896, 0.338, 0.6966, 0.3666, 0.6883, 0.3849, 0.6883, 0.3849, 0.6966, 0.3666, 0.713, 0.3773, 0.7043, 0.3953, 0.6847, 0.4304, 0.6883, 0.3849, 0.7043, 0.3953, 0.708, 0.4247, 0.6873, 0.4677, 0.6847, 0.4304, 0.708, 0.4247, 0.7027, 0.4673, 0.679, 0.5047, 0.6873, 0.4677, 0.7027, 0.4673, 0.7, 0.5092, 0.6767, 0.4447, 0.6847, 0.4304, 0.6873, 0.4677, 0.6777, 0.4669, 0.6777, 0.4669, 0.6873, 0.4677, 0.679, 0.5047, 0.675, 0.4915, 0.6748, 0.3121, 0.6641, 0.2978, 0.6906, 0.2929, 0.6815, 0.312, 0.6674, 0.3314, 0.6576, 0.313, 0.6641, 0.2978, 0.6748, 0.3121, 0.6674, 0.3314, 0.6748, 0.3121, 0.6815, 0.312, 0.6896, 0.338, 0.6688, 0.3628, 0.6674, 0.3314, 0.6896, 0.338, 0.6822, 0.3637, 0.6683, 0.3883, 0.6688, 0.3628, 0.6822, 0.3637, 0.6883, 0.3849, 0.667, 0.4218, 0.6683, 0.3883, 0.6883, 0.3849, 0.6847, 0.4304, 0.6659, 0.4407, 0.667, 0.4218, 0.6847, 0.4304, 0.6767, 0.4447, 0.6637, 0.4645, 0.6659, 0.4407, 0.6767, 0.4447, 0.6777, 0.4669, 0.6607, 0.4893, 0.6637, 0.4645, 0.6777, 0.4669, 0.675, 0.4915, 0.675, 0.4915, 0.679, 0.5047, 0.6578, 0.5069, 0.6607, 0.4893, 0.6453, 0.3454, 0.6405, 0.3135, 0.6576, 0.313, 0.6674, 0.3314, 0.6546, 0.3638, 0.6453, 0.3454, 0.6674, 0.3314, 0.6688, 0.3628, 0.6479, 0.3839, 0.64, 0.3672, 0.6453, 0.3454, 0.6546, 0.3638, 0.6479, 0.3839, 0.6546, 0.3638, 0.6688, 0.3628, 0.6683, 0.3883, 0.6472, 0.426, 0.6479, 0.3839, 0.6683, 0.3883, 0.667, 0.4218, 0.6525, 0.4403, 0.6472, 0.426, 0.667, 0.4218, 0.6659, 0.4407, 0.6499, 0.4614, 0.6405, 0.4587, 0.6472, 0.426, 0.6525, 0.4403, 0.6499, 0.4614, 0.6525, 0.4403, 0.6659, 0.4407, 0.6637, 0.4645, 0.6501, 0.483, 0.6409, 0.4926, 0.6405, 0.4587, 0.6499, 0.4614, 0.6501, 0.483, 0.6499, 0.4614, 0.6637, 0.4645, 0.6607, 0.4893, 0.6607, 0.4893, 0.6578, 0.5069, 0.6409, 0.4926, 0.6501, 0.483, 0.626, 0.3473, 0.6139, 0.3257, 0.6405, 0.3135, 0.6453, 0.3454, 0.6219, 0.3728, 0.6093, 0.3531, 0.6139, 0.3257, 0.626, 0.3473, 0.6219, 0.3728, 0.626, 0.3473, 0.6453, 0.3454, 0.64, 0.3672, 0.6325, 0.3921, 0.6219, 0.3728, 0.64, 0.3672, 0.6479, 0.3839, 0.6262, 0.4179, 0.6177, 0.4025, 0.6219, 0.3728, 0.6325, 0.3921, 0.6262, 0.4179, 0.6325, 0.3921, 0.6479, 0.3839, 0.6472, 0.426, 0.6253, 0.4533, 0.6262, 0.4179, 0.6472, 0.426, 0.6405, 0.4587, 0.618, 0.4866, 0.6253, 0.4533, 0.6405, 0.4587, 0.6409, 0.4926, 0.6067, 0.3794, 0.592, 0.363, 0.6093, 0.3531, 0.6219, 0.3728, 0.6051, 0.409, 0.5863, 0.4002, 0.592, 0.363, 0.6067, 0.3794, 0.6051, 0.409, 0.6067, 0.3794, 0.6219, 0.3728, 0.6177, 0.4025, 0.5952, 0.4399, 0.5865, 0.4235, 0.5863, 0.4002, 0.6051, 0.409, 0.6142, 0.4255, 0.6051, 0.409, 0.6177, 0.4025, 0.6262, 0.4179, 0.6114, 0.4483, 0.5952, 0.4399, 0.6051, 0.409, 0.6142, 0.4255, 0.6114, 0.4483, 0.6142, 0.4255, 0.6262, 0.4179, 0.6253, 0.4533, 0.6087, 0.4724, 0.5949, 0.4757, 0.5952, 0.4399, 0.6114, 0.4483, 0.6087, 0.4724, 0.6114, 0.4483, 0.6253, 0.4533, 0.618, 0.4866, 0.618, 0.4866, 0.6069, 0.4953, 0.5949, 0.4757, 0.6087, 0.4724, 0.5847, 0.447, 0.5772, 0.4315, 0.5865, 0.4235, 0.5952, 0.4399, 0.5836, 0.4574, 0.5721, 0.4646, 0.5772, 0.4315, 0.5847, 0.447, 0.5836, 0.4574, 0.5847, 0.447, 0.5952, 0.4399, 0.5949, 0.4757, 0.5949, 0.4757, 0.5777, 0.4782, 0.5721, 0.4646, 0.5836, 0.4574, 0.2426, 0.7451, 0.2436, 0.7096, 0.2738, 0.707, 0.2766, 0.744, 0.2434, 0.7852, 0.2426, 0.7451, 0.2766, 0.744, 0.2816, 0.7843, 0.2446, 0.8076, 0.2434, 0.7852, 0.2816, 0.7843, 0.2858, 0.8082, 0.2472, 0.8425, 0.2446, 0.8076, 0.2858, 0.8082, 0.2891, 0.8434, 0.2682, 0.8628, 0.2472, 0.8425, 0.2891, 0.8434, 0.2726, 0.8628, 0.3015, 0.8819, 0.2726, 0.8628, 0.2891, 0.8434, 0.3119, 0.8645, 0.2427, 0.8788, 0.2682, 0.8628, 0.2726, 0.8628, 0.3015, 0.8819, 0.2068, 0.9196, 0.2427, 0.8788, 0.3015, 0.8819, 0.346, 0.9194, 0.8814, 0.9396, 0.2068, 0.9196, 0.346, 0.9194, 0.5248, 0.9385, 0.7587, 0.9111, 0.8814, 0.9396, 0.5248, 0.9385, 0.6492, 0.9099, 0.669, 0.8861, 0.6803, 0.8623, 0.7357, 0.8637, 0.7414, 0.8864, 0.7414, 0.8864, 0.7587, 0.9111, 0.6492, 0.9099, 0.669, 0.8861, 0.7321, 0.5627, 0.7412, 0.505, 0.7541, 0.5019, 0.7606, 0.5756, 0.7171, 0.6215, 0.7321, 0.5627, 0.7606, 0.5756, 0.7534, 0.6322, 0.7145, 0.6644, 0.7171, 0.6215, 0.7534, 0.6322, 0.7454, 0.6729, 0.6946, 0.8045, 0.6982, 0.7632, 0.7335, 0.7746, 0.7327, 0.8032, 0.6883, 0.8346, 0.6946, 0.8045, 0.7327, 0.8032, 0.7327, 0.8355, 0.7327, 0.8355, 0.7357, 0.8637, 0.6803, 0.8623, 0.6883, 0.8346, 0.3124, 0.7367, 0.2932, 0.7031, 0.3006, 0.6736, 0.3155, 0.6954, 0.2766, 0.744, 0.2738, 0.707, 0.2932, 0.7031, 0.3124, 0.7367, 0.2816, 0.7843, 0.2766, 0.744, 0.3124, 0.7367, 0.3093, 0.7773, 0.3289, 0.796, 0.3093, 0.7773, 0.3124, 0.7367, 0.3357, 0.7647, 0.2858, 0.8082, 0.2816, 0.7843, 0.3093, 0.7773, 0.3289, 0.796, 0.2891, 0.8434, 0.2858, 0.8082, 0.3289, 0.796, 0.3414, 0.8284, 0.3119, 0.8645, 0.2891, 0.8434, 0.3414, 0.8284, 0.367, 0.8585, 0.3015, 0.8819, 0.3119, 0.8645, 0.367, 0.8585, 0.3666, 0.8794, 0.4199, 0.888, 0.3666, 0.8794, 0.367, 0.8585, 0.4127, 0.8669, 0.346, 0.9194, 0.3015, 0.8819, 0.3666, 0.8794, 0.4199, 0.888, 0.5248, 0.9385, 0.346, 0.9194, 0.4199, 0.888, 0.5055, 0.8991, 0.6492, 0.9099, 0.5248, 0.9385, 0.5055, 0.8991, 0.5796, 0.8871, 0.6302, 0.8785, 0.5796, 0.8871, 0.584, 0.8692, 0.6316, 0.8504, 0.6302, 0.8785, 0.6316, 0.8504, 0.6803, 0.8623, 0.669, 0.8861, 0.669, 0.8861, 0.6492, 0.9099, 0.5796, 0.8871, 0.6302, 0.8785, 0.692, 0.6526, 0.6941, 0.6324, 0.7171, 0.6215, 0.7145, 0.6644, 0.6653, 0.7608, 0.6745, 0.7209, 0.6887, 0.7375, 0.6982, 0.7632, 0.6546, 0.8034, 0.6653, 0.7608, 0.6982, 0.7632, 0.6946, 0.8045, 0.6616, 0.8287, 0.6316, 0.8504, 0.6334, 0.8172, 0.6546, 0.8034, 0.6616, 0.8287, 0.6546, 0.8034, 0.6946, 0.8045, 0.6883, 0.8346, 0.6883, 0.8346, 0.6803, 0.8623, 0.6316, 0.8504, 0.6616, 0.8287, 0.3361, 0.6813, 0.3209, 0.6408, 0.3324, 0.6093, 0.3479, 0.6319, 0.3155, 0.6954, 0.3006, 0.6736, 0.3209, 0.6408, 0.3361, 0.6813, 0.3124, 0.7367, 0.3155, 0.6954, 0.3361, 0.6813, 0.338, 0.7265, 0.3686, 0.7012, 0.3361, 0.6813, 0.3479, 0.6319, 0.3674, 0.6574, 0.3678, 0.753, 0.338, 0.7265, 0.3361, 0.6813, 0.3686, 0.7012, 0.3357, 0.7647, 0.3124, 0.7367, 0.338, 0.7265, 0.3678, 0.753, 0.3289, 0.796, 0.3357, 0.7647, 0.3678, 0.753, 0.3688, 0.7958, 0.3414, 0.8284, 0.3289, 0.796, 0.3688, 0.7958, 0.3674, 0.8184, 0.4048, 0.7986, 0.3688, 0.7958, 0.3678, 0.753, 0.3963, 0.7666, 0.3927, 0.8327, 0.3674, 0.8184, 0.3688, 0.7958, 0.4048, 0.7986, 0.367, 0.8585, 0.3414, 0.8284, 0.3674, 0.8184, 0.3927, 0.8327, 0.4503, 0.8486, 0.3927, 0.8327, 0.4048, 0.7986, 0.4462, 0.8184, 0.4127, 0.8669, 0.367, 0.8585, 0.3927, 0.8327, 0.4503, 0.8486, 0.4199, 0.888, 0.4127, 0.8669, 0.4503, 0.8486, 0.4562, 0.8737, 0.503, 0.8767, 0.4562, 0.8737, 0.4503, 0.8486, 0.5002, 0.8475, 0.5055, 0.8991, 0.4199, 0.888, 0.4562, 0.8737, 0.503, 0.8767, 0.5569, 0.8519, 0.5002, 0.8475, 0.5157, 0.8243, 0.5544, 0.8166, 0.537, 0.8738, 0.503, 0.8767, 0.5002, 0.8475, 0.5569, 0.8519, 0.537, 0.8738, 0.5569, 0.8519, 0.584, 0.8692, 0.5796, 0.8871, 0.5796, 0.8871, 0.5055, 0.8991, 0.503, 0.8767, 0.537, 0.8738, 0.596, 0.8332, 0.5569, 0.8519, 0.5544, 0.8166, 0.6021, 0.8016, 0.596, 0.8332, 0.6021, 0.8016, 0.6334, 0.8172, 0.6316, 0.8504, 0.6316, 0.8504, 0.584, 0.8692, 0.5569, 0.8519, 0.596, 0.8332, 0.638, 0.7147, 0.615, 0.7119, 0.6188, 0.6836, 0.6426, 0.6548, 0.638, 0.7147, 0.6426, 0.6548, 0.6703, 0.6767, 0.6745, 0.7209, 0.6332, 0.7591, 0.6084, 0.7578, 0.615, 0.7119, 0.638, 0.7147, 0.6332, 0.7591, 0.638, 0.7147, 0.6745, 0.7209, 0.6653, 0.7608, 0.6316, 0.7863, 0.6021, 0.8016, 0.6084, 0.7578, 0.6332, 0.7591, 0.6316, 0.7863, 0.6332, 0.7591, 0.6653, 0.7608, 0.6546, 0.8034, 0.6546, 0.8034, 0.6334, 0.8172, 0.6021, 0.8016, 0.6316, 0.7863, 0.3704, 0.4727, 0.3525, 0.4773, 0.3508, 0.4239, 0.3692, 0.4095, 0.3655, 0.5408, 0.3485, 0.534, 0.3525, 0.4773, 0.3704, 0.4727, 0.3574, 0.5947, 0.3416, 0.5777, 0.3485, 0.534, 0.3655, 0.5408, 0.3479, 0.6319, 0.3324, 0.6093, 0.3416, 0.5777, 0.3574, 0.5947, 0.3941, 0.4641, 0.3704, 0.4727, 0.3692, 0.4095, 0.3871, 0.3982, 0.3842, 0.5546, 0.3655, 0.5408, 0.3704, 0.4727, 0.3941, 0.4641, 0.3802, 0.6393, 0.3574, 0.5947, 0.3655, 0.5408, 0.3842, 0.5546, 0.3674, 0.6574, 0.3479, 0.6319, 0.3574, 0.5947, 0.3802, 0.6393, 0.3686, 0.7012, 0.3674, 0.6574, 0.3802, 0.6393, 0.3927, 0.7078, 0.3678, 0.753, 0.3686, 0.7012, 0.3927, 0.7078, 0.3939, 0.7398, 0.4303, 0.5581, 0.3842, 0.5546, 0.3941, 0.4641, 0.4248, 0.4883, 0.4182, 0.6626, 0.3802, 0.6393, 0.3842, 0.5546, 0.4303, 0.5581, 0.4223, 0.7117, 0.3927, 0.7078, 0.3802, 0.6393, 0.4182, 0.6626, 0.4159, 0.7564, 0.3939, 0.7398, 0.3927, 0.7078, 0.4223, 0.7117, 0.3963, 0.7666, 0.3678, 0.753, 0.3939, 0.7398, 0.4159, 0.7564, 0.4048, 0.7986, 0.3963, 0.7666, 0.4159, 0.7564, 0.4231, 0.7853, 0.4763, 0.659, 0.4182, 0.6626, 0.4303, 0.5581, 0.4649, 0.5879, 0.4705, 0.7124, 0.4223, 0.7117, 0.4182, 0.6626, 0.4763, 0.659, 0.4662, 0.758, 0.4159, 0.7564, 0.4223, 0.7117, 0.4705, 0.7124, 0.4634, 0.8039, 0.4231, 0.7853, 0.4159, 0.7564, 0.4662, 0.758, 0.4462, 0.8184, 0.4048, 0.7986, 0.4231, 0.7853, 0.4634, 0.8039, 0.4503, 0.8486, 0.4462, 0.8184, 0.4634, 0.8039, 0.479, 0.8236, 0.5142, 0.711, 0.4705, 0.7124, 0.4763, 0.659, 0.5167, 0.6748, 0.5099, 0.7593, 0.4662, 0.758, 0.4705, 0.7124, 0.5142, 0.711, 0.5028, 0.8071, 0.4634, 0.8039, 0.4662, 0.758, 0.5099, 0.7593, 0.4822, 0.8239, 0.479, 0.8236, 0.4634, 0.8039, 0.5028, 0.8071, 0.4822, 0.8239, 0.5028, 0.8071, 0.5157, 0.8243, 0.5002, 0.8475, 0.5002, 0.8475, 0.4503, 0.8486, 0.479, 0.8236, 0.4822, 0.8239, 0.5536, 0.7001, 0.5142, 0.711, 0.5167, 0.6748, 0.5427, 0.6749, 0.5524, 0.7586, 0.5099, 0.7593, 0.5142, 0.711, 0.5536, 0.7001, 0.5525, 0.7941, 0.5028, 0.8071, 0.5099, 0.7593, 0.5524, 0.7586, 0.5544, 0.8166, 0.5157, 0.8243, 0.5028, 0.8071, 0.5525, 0.7941, 0.5861, 0.7007, 0.6001, 0.6652, 0.6188, 0.6836, 0.615, 0.7119, 0.5843, 0.7568, 0.5524, 0.7586, 0.5536, 0.7001, 0.5861, 0.7007, 0.5843, 0.7568, 0.5861, 0.7007, 0.615, 0.7119, 0.6084, 0.7578, 0.5772, 0.7827, 0.5525, 0.7941, 0.5524, 0.7586, 0.5843, 0.7568, 0.5772, 0.7827, 0.5843, 0.7568, 0.6084, 0.7578, 0.6021, 0.8016, 0.6021, 0.8016, 0.5544, 0.8166, 0.5525, 0.7941, 0.5772, 0.7827, 0.6232, 0.6277, 0.6405, 0.6158, 0.6413, 0.6163, 0.6426, 0.6548, 0.6426, 0.6548, 0.6188, 0.6836, 0.6001, 0.6652, 0.6232, 0.6277, 0.3941, 0.4641, 0.3871, 0.3982, 0.4092, 0.3942, 0.41, 0.4349, 0.4477, 0.4628, 0.41, 0.4349, 0.4092, 0.3942, 0.4418, 0.3982, 0.4248, 0.4883, 0.3941, 0.4641, 0.41, 0.4349, 0.4477, 0.4628, 0.4303, 0.5581, 0.4248, 0.4883, 0.4477, 0.4628, 0.457, 0.5162, 0.4829, 0.55, 0.457, 0.5162, 0.4477, 0.4628, 0.4716, 0.4934, 0.4649, 0.5879, 0.4303, 0.5581, 0.457, 0.5162, 0.4829, 0.55, 0.4763, 0.659, 0.4649, 0.5879, 0.4829, 0.55, 0.4948, 0.6236, 0.5168, 0.6294, 0.4948, 0.6236, 0.4829, 0.55, 0.5161, 0.5792, 0.5167, 0.6748, 0.4763, 0.659, 0.4948, 0.6236, 0.5168, 0.6294, 0.5468, 0.6294, 0.5168, 0.6294, 0.5161, 0.5792, 0.5316, 0.5854, 0.5427, 0.6749, 0.5167, 0.6748, 0.5168, 0.6294, 0.5468, 0.6294, 0.5536, 0.7001, 0.5427, 0.6749, 0.5468, 0.6294, 0.5639, 0.6703, 0.5694, 0.6683, 0.5639, 0.6703, 0.5468, 0.6294, 0.5754, 0.6293, 0.5694, 0.6683, 0.5754, 0.6293, 0.6001, 0.6652, 0.5861, 0.7007, 0.5861, 0.7007, 0.5536, 0.7001, 0.5639, 0.6703, 0.5694, 0.6683, 0.6232, 0.6277, 0.6001, 0.6652, 0.5754, 0.6293, 0.5988, 0.6007, 0.4477, 0.4628, 0.4418, 0.3982, 0.4662, 0.4098, 0.4669, 0.4463, 0.4864, 0.4778, 0.4669, 0.4463, 0.4662, 0.4098, 0.4787, 0.4184, 0.4716, 0.4934, 0.4477, 0.4628, 0.4669, 0.4463, 0.4864, 0.4778, 0.4829, 0.55, 0.4716, 0.4934, 0.4864, 0.4778, 0.4951, 0.5219, 0.5129, 0.5362, 0.4951, 0.5219, 0.4864, 0.4778, 0.5027, 0.5054, 0.5161, 0.5792, 0.4829, 0.55, 0.4951, 0.5219, 0.5129, 0.5362, 0.5316, 0.5854, 0.5161, 0.5792, 0.5129, 0.5362, 0.5385, 0.5663, 0.5468, 0.6294, 0.5316, 0.5854, 0.5385, 0.5663, 0.5484, 0.5877, 0.5675, 0.588, 0.5484, 0.5877, 0.5385, 0.5663, 0.5622, 0.5655, 0.5754, 0.6293, 0.5468, 0.6294, 0.5484, 0.5877, 0.5675, 0.588, 0.5831, 0.5869, 0.5675, 0.588, 0.5622, 0.5655, 0.5852, 0.5663, 0.5831, 0.5869, 0.5852, 0.5663, 0.5994, 0.5851, 0.5988, 0.6007, 0.5988, 0.6007, 0.5754, 0.6293, 0.5675, 0.588, 0.5831, 0.5869, 0.4864, 0.4778, 0.4787, 0.4184, 0.4939, 0.4278, 0.497, 0.4669, 0.5123, 0.487, 0.497, 0.4669, 0.4939, 0.4278, 0.5133, 0.441, 0.5027, 0.5054, 0.4864, 0.4778, 0.497, 0.4669, 0.5123, 0.487, 0.5129, 0.5362, 0.5027, 0.5054, 0.5123, 0.487, 0.5193, 0.5199, 0.5336, 0.4902, 0.5123, 0.487, 0.5133, 0.441, 0.5259, 0.4633, 0.5362, 0.5299, 0.5193, 0.5199, 0.5123, 0.487, 0.5336, 0.4902, 0.5385, 0.5663, 0.5129, 0.5362, 0.5193, 0.5199, 0.5362, 0.5299, 0.5577, 0.5359, 0.5362, 0.5299, 0.5336, 0.4902, 0.5551, 0.5042, 0.5622, 0.5655, 0.5385, 0.5663, 0.5362, 0.5299, 0.5577, 0.5359, 0.5779, 0.5362, 0.5577, 0.5359, 0.5551, 0.5042, 0.5735, 0.5022, 0.5852, 0.5663, 0.5622, 0.5655, 0.5577, 0.5359, 0.5779, 0.5362, 0.5336, 0.4902, 0.5259, 0.4633, 0.534, 0.451, 0.5389, 0.4773, 0.5539, 0.4828, 0.5389, 0.4773, 0.534, 0.451, 0.5544, 0.4581, 0.5551, 0.5042, 0.5336, 0.4902, 0.5389, 0.4773, 0.5539, 0.4828, 0.5646, 0.4834, 0.5539, 0.4828, 0.5544, 0.4581, 0.5721, 0.4646, 0.5646, 0.4834, 0.5721, 0.4646, 0.5777, 0.4782, 0.5735, 0.5022, 0.5735, 0.5022, 0.5551, 0.5042, 0.5539, 0.4828, 0.5646, 0.4834, 0.722, 0.5091, 0.7412, 0.505, 0.7321, 0.5627, 0.7144, 0.558, 0.7144, 0.558, 0.7321, 0.5627, 0.7171, 0.6215, 0.7065, 0.5947, 0.7113, 0.6862, 0.7145, 0.6644, 0.7454, 0.6729, 0.7419, 0.6943, 0.7039, 0.7219, 0.7113, 0.6862, 0.7419, 0.6943, 0.7381, 0.7202, 0.7092, 0.7499, 0.6982, 0.7632, 0.6887, 0.7375, 0.7039, 0.7219, 0.7092, 0.7499, 0.7039, 0.7219, 0.7381, 0.7202, 0.7346, 0.7535, 0.7346, 0.7535, 0.7335, 0.7746, 0.6982, 0.7632, 0.7092, 0.7499, 0.6952, 0.5564, 0.7078, 0.5261, 0.722, 0.5091, 0.7144, 0.558, 0.6869, 0.6067, 0.6952, 0.5564, 0.7144, 0.558, 0.7065, 0.5947, 0.7065, 0.5947, 0.7171, 0.6215, 0.6941, 0.6324, 0.6869, 0.6067, 0.6869, 0.6067, 0.6941, 0.6324, 0.692, 0.6526, 0.6818, 0.6623, 0.6818, 0.6623, 0.692, 0.6526, 0.7145, 0.6644, 0.7113, 0.6862, 0.689, 0.7073, 0.6745, 0.7209, 0.6703, 0.6767, 0.6818, 0.6623, 0.689, 0.7073, 0.6818, 0.6623, 0.7113, 0.6862, 0.7039, 0.7219, 0.7039, 0.7219, 0.6887, 0.7375, 0.6745, 0.7209, 0.689, 0.7073, 0.7, 0.5092, 0.7078, 0.5261, 0.6952, 0.5564, 0.6899, 0.541, 0.6606, 0.596, 0.6778, 0.5698, 0.6952, 0.5564, 0.6869, 0.6067, 0.6593, 0.6303, 0.6426, 0.6548, 0.6413, 0.6163, 0.6606, 0.596, 0.6593, 0.6303, 0.6606, 0.596, 0.6869, 0.6067, 0.6818, 0.6623, 0.6818, 0.6623, 0.6703, 0.6767, 0.6426, 0.6548, 0.6593, 0.6303, 0.6725, 0.5483, 0.679, 0.5047, 0.7, 0.5092, 0.6899, 0.541, 0.6899, 0.541, 0.6952, 0.5564, 0.6778, 0.5698, 0.6725, 0.5483, 0.6725, 0.5483, 0.6778, 0.5698, 0.6606, 0.596, 0.6621, 0.5699, 0.6606, 0.596, 0.6413, 0.6163, 0.6405, 0.6158, 0.6379, 0.5925, 0.6379, 0.5925, 0.6405, 0.6158, 0.6232, 0.6277, 0.6253, 0.6067, 0.6518, 0.5368, 0.6578, 0.5069, 0.679, 0.5047, 0.6725, 0.5483, 0.6456, 0.5636, 0.6518, 0.5368, 0.6725, 0.5483, 0.6621, 0.5699, 0.6621, 0.5699, 0.6606, 0.596, 0.6379, 0.5925, 0.6456, 0.5636, 0.615, 0.5989, 0.5988, 0.6007, 0.5994, 0.5851, 0.6172, 0.5692, 0.615, 0.5989, 0.6172, 0.5692, 0.6379, 0.5925, 0.6253, 0.6067, 0.6253, 0.6067, 0.6232, 0.6277, 0.5988, 0.6007, 0.615, 0.5989, 0.6307, 0.531, 0.6409, 0.4926, 0.6578, 0.5069, 0.6518, 0.5368, 0.6317, 0.5541, 0.6172, 0.5692, 0.6192, 0.5422, 0.6307, 0.531, 0.6317, 0.5541, 0.6307, 0.531, 0.6518, 0.5368, 0.6456, 0.5636, 0.6456, 0.5636, 0.6379, 0.5925, 0.6172, 0.5692, 0.6317, 0.5541, 0.5986, 0.5479, 0.6076, 0.5216, 0.6192, 0.5422, 0.6172, 0.5692, 0.6172, 0.5692, 0.5994, 0.5851, 0.5852, 0.5663, 0.5986, 0.5479, 0.6182, 0.5143, 0.6076, 0.5216, 0.6069, 0.4953, 0.618, 0.4866, 0.6182, 0.5143, 0.618, 0.4866, 0.6409, 0.4926, 0.6307, 0.531, 0.6307, 0.531, 0.6192, 0.5422, 0.6076, 0.5216, 0.6182, 0.5143, 0.5914, 0.5126, 0.5735, 0.5022, 0.5777, 0.4782, 0.5949, 0.4757, 0.5914, 0.5126, 0.5949, 0.4757, 0.6069, 0.4953, 0.6076, 0.5216, 0.5886, 0.5349, 0.5779, 0.5362, 0.5735, 0.5022, 0.5914, 0.5126, 0.5886, 0.5349, 0.5914, 0.5126, 0.6076, 0.5216, 0.5986, 0.5479, 0.5986, 0.5479, 0.5852, 0.5663, 0.5779, 0.5362, 0.5886, 0.5349])
me_smoke01.use_remesh_fix_poles = True
me_smoke01.use_remesh_preserve_attributes = False
me_smoke01.use_mirror_vertex_groups = False
me_smoke01.update()

# ---- objects
ob_camera = bpy.data.objects.new('Camera', cam_camera)
ob_icosphere_001 = bpy.data.objects.new('Icosphere.001', me_smoke01)

# ---- transforms, parenting, visibility, modifiers, constraints
ob_camera.location = (7.359, -6.926, 4.958)
ob_camera.rotation_euler = (1.109, 0.0, 0.8149)
ob_camera.lock_rotations_4d = False
ob_camera.empty_display_type = 'ARROWS'
ob_camera.color = (0.0, 0.0, 0.0, 0.0)
ob_camera.display_type = 'WIRE'
ob_camera.lineart.crease_threshold = 0.0
ob_icosphere_001.location = (-0.05218, 0.04598, 0.1451)
ob_icosphere_001.lineart.crease_threshold = 0.0

# ---- collection membership
col_collection.objects.link(ob_camera)
col_collection.objects.link(ob_icosphere_001)

# ---- scene / render settings (as saved in the file)
scene.camera = ob_camera
scene.frame_start = 1; scene.frame_end = 250; scene.frame_set(1)
scene.render.engine = 'BLENDER_EEVEE_NEXT'
scene.cycles.use_denoising = False
scene.cycles.samples = 128
scene.cycles.sampling_pattern = 'TABULATED_SOBOL'
scene.cycles.use_adaptive_sampling = False
scene.cycles.use_light_tree = False
scene.view_settings.view_transform = 'Filmic'
bpy.context.view_layer.update()

# ---- added for rendering (the .blend has no usable light): sun
light_auto_sun = bpy.data.lights.new('AutoSun', 'SUN')
light_auto_sun.energy = 3.0
light_auto_sun.angle = 0.0523599
ob_auto_sun = bpy.data.objects.new('AutoSun', light_auto_sun)
scene.collection.objects.link(ob_auto_sun)
ob_auto_sun.rotation_euler = (0.872665, 0.174533, 0.523599)
bpy.context.view_layer.update()
